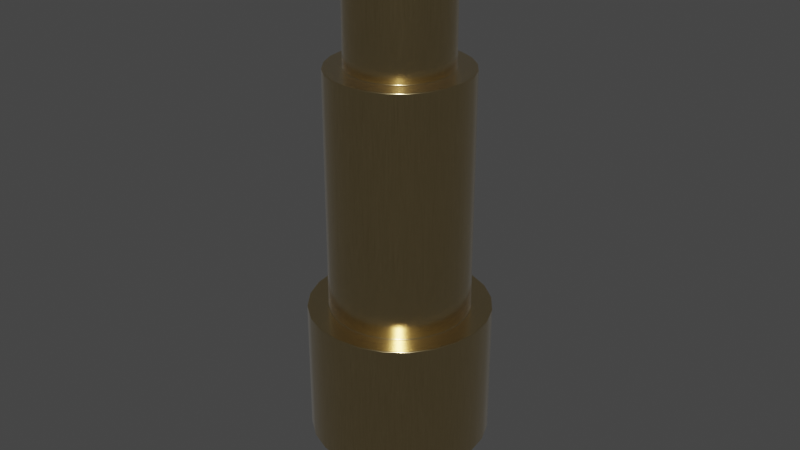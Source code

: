 # Source: PogoPinHeader_1x1_H11.2mm_Drill0.8mm.blend  (saved by Blender 4.1.23; exported with 4.5.12 LTS)
import bpy
from mathutils import Matrix  # noqa: F401  (used for matrix-valued properties, if any)

bpy.ops.wm.read_factory_settings(use_empty=True)
scene = bpy.context.scene
scene.name = 'Scene'

# ---- collections
col_collection = bpy.data.collections.new('Collection'); scene.collection.children.link(col_collection)

# ---- materials (node trees are filled in below, after node groups)
mat_metal_pins = bpy.data.materials.new('metal_pins')
mat_metal_pins.use_transparent_shadow = False
mat_metal_pins.preview_render_type = 'CUBE'
mat_metal_goldpins_1 = bpy.data.materials.new('metal_goldpins_1')
mat_metal_goldpins_1.alpha_threshold = 0.0
mat_metal_goldpins_1.use_transparent_shadow = False
mat_metal_goldpins_1.preview_render_type = 'CUBE'
mat_metal_goldpins_1.diffuse_color = (0.5, 0.4018, 0.08046, 1.0)
mat_metal_goldpins_1.specular_color = (0.01, 0.05, 0.01)
mat_metal_goldpins_1.roughness = 0.5

# ---- material node trees
mat_metal_pins.use_nodes = True; mat_metal_pins.node_tree.nodes.clear()
_N = mat_metal_pins.node_tree.nodes; _L = mat_metal_pins.node_tree.links
n0 = _N.new('ShaderNodeMapping'); n0.name = 'Mapping'; n0.location = (-1447, -91)
n0.inputs[3].default_value = (4.8, 1.2, 1.1)
n1 = _N.new('ShaderNodeBsdfPrincipled'); n1.name = 'Principled BSDF'; n1.location = (-560, 254)
n1.distribution = 'GGX'
n1.subsurface_method = 'BURLEY'
n1.inputs[1].default_value = 0.7818
n1.inputs[2].default_value = 0.2886
n1.inputs[3].default_value = 1.45
n1.inputs[13].default_value = 0.0
n1.inputs[27].default_value = (0.0, 0.0, 0.0, 1.0)
n1.inputs[28].default_value = 1.0
n2 = _N.new('ShaderNodeOutputMaterial'); n2.name = 'Material Output.002'; n2.location = (-205, 253)
n2.width = 213
n3 = _N.new('ShaderNodeTexNoise'); n3.name = 'Noise Texture.002'; n3.location = (-1228, -73)
n3.inputs[2].default_value = 0.1
n3.inputs[3].default_value = 7.0
n3.inputs[4].default_value = 0.6
n3.inputs[8].default_value = 0.4
n4 = _N.new('ShaderNodeTexCoord'); n4.name = 'Texture Coordinate'; n4.location = (-1636, -116)
n5 = _N.new('ShaderNodeMix'); n5.name = 'Mix.001'; n5.location = (-921, 45)
n5.data_type = 'RGBA'
n5.inputs[6].default_value = (0.9398, 0.9547, 1.0, 1.0)
n5.inputs[7].default_value = (0.13, 0.1259, 0.1359, 1.0)
n6 = _N.new('ShaderNodeBump'); n6.name = 'Bump.001'; n6.location = (-1001, -227)
n6.inputs[0].default_value = 0.05
n6.inputs[1].default_value = 0.01
n6.inputs[2].default_value = 1.0
_L.new(n1.outputs[0], n2.inputs[0])
_L.new(n3.outputs[0], n6.inputs[3])
_L.new(n0.outputs[0], n3.inputs[0])
_L.new(n3.outputs[0], n5.inputs[0])
_L.new(n4.outputs[3], n0.inputs[0])
_L.new(n5.outputs[2], n1.inputs[0])
_L.new(n6.outputs[0], n1.inputs[5])
n2.is_active_output = True
mat_metal_goldpins_1.use_nodes = True; mat_metal_goldpins_1.node_tree.nodes.clear()
_N = mat_metal_goldpins_1.node_tree.nodes; _L = mat_metal_goldpins_1.node_tree.links
n0 = _N.new('ShaderNodeOutputMaterial'); n0.name = 'Material Output'; n0.location = (398, 300)
n1 = _N.new('ShaderNodeBsdfPrincipled'); n1.name = 'Principled BSDF'; n1.location = (108, 300)
n1.distribution = 'GGX'
n1.subsurface_method = 'BURLEY'
n1.inputs[1].default_value = 1.0
n1.inputs[2].default_value = 0.1841
n1.inputs[3].default_value = 1.45
n1.inputs[8].default_value = 1.0
n1.inputs[10].default_value = 0.02727
n1.inputs[13].default_value = 0.475
n1.inputs[20].default_value = 0.2891
n1.inputs[24].default_value = 0.03545
n1.inputs[27].default_value = (0.0, 0.0, 0.0, 1.0)
n1.inputs[28].default_value = 1.0
n2 = _N.new('ShaderNodeMapping'); n2.name = 'Mapping'; n2.location = (-783, 233)
n2.vector_type = 'VECTOR'
n2.inputs[3].default_value = (29.8, 40.0, 1.0)
n3 = _N.new('ShaderNodeTexCoord'); n3.name = 'Texture Coordinate'; n3.location = (-1071, 295)
n4 = _N.new('ShaderNodeTexNoise'); n4.name = 'Noise Texture'; n4.location = (-553, 188)
n4.inputs[3].default_value = 13.2
n4.inputs[4].default_value = 0.8833
n4.inputs[8].default_value = 4.0
n5 = _N.new('ShaderNodeValToRGB'); n5.name = 'ColorRamp'; n5.location = (-286, 264)
while len(n5.color_ramp.elements) > 1: n5.color_ramp.elements.remove(n5.color_ramp.elements[-1])
n5.color_ramp.elements[0].position = 0.3295; n5.color_ramp.elements[0].color = (0.9756, 0.7616, 0.4151, 1.0)
_e = n5.color_ramp.elements.new(0.8); _e.color = (0.2997, 0.2211, 0.05513, 1.0)
n6 = _N.new('ShaderNodeMix'); n6.name = 'Mix'; n6.location = (-62, 180)
n6.data_type = 'RGBA'
n6.inputs[0].default_value = 0.02727
n6.inputs[7].default_value = (0.5518, 0.2626, 0.03915, 1.0)
_L.new(n1.outputs[0], n0.inputs[0])
_L.new(n2.outputs[0], n4.inputs[0])
_L.new(n3.outputs[0], n2.inputs[0])
_L.new(n4.outputs[0], n5.inputs[0])
_L.new(n5.outputs[0], n6.inputs[6])
_L.new(n6.outputs[2], n1.inputs[0])
n0.is_active_output = True

# ---- world
world_world = bpy.data.worlds.new('World'); scene.world = world_world
world_world.use_nodes = True; world_world.node_tree.nodes.clear()
_N = world_world.node_tree.nodes; _L = world_world.node_tree.links
n0 = _N.new('ShaderNodeOutputWorld'); n0.name = 'World Output'; n0.location = (300, 300)
n1 = _N.new('ShaderNodeBackground'); n1.name = 'Background'; n1.location = (10, 300)
n1.inputs[0].default_value = (0.05088, 0.05088, 0.05088, 1.0)
_L.new(n1.outputs[0], n0.inputs[0])
n0.is_active_output = True
world_world.color = (0.05088, 0.05088, 0.05088)
world_world.use_sun_shadow = False
world_world.sun_shadow_jitter_overblur = 0.0

# ---- meshes
me_shape_7_indexedfaceset = bpy.data.meshes.new('SHAPE_7_IndexedFaceSet')
me_shape_7_indexedfaceset.from_pydata([(0.3334, 0.3334, -1.6), (0.2357, 0.4083, -1.6), (-0.122, 0.4554, -1.6), (-0.2357, 0.4083, -1.6), (-0.3334, 0.3334, -1.6), (-0.4083, 0.2357, -1.6), (-0.4554, 0.122, -1.6), (-0.4715, 0.0, -1.6), (-0.4554, -0.122, -1.6), (-0.4083, -0.2357, -1.6), (-0.2357, -0.4083, -1.6), (-0.122, -0.4554, -1.6), (0.0, -0.4715, -1.6), (0.122, -0.4554, -1.6), (0.3334, -0.3334, -1.6), (0.4083, -0.2357, -1.6), (-1.142e-09, -1.953, -5.677e-08), (0.5055, -1.887, -5.677e-08), (1.887, -0.5055, -5.677e-08), (1.953, -3.998e-09, -5.677e-08), (-1.887, 0.5055, 3.0), (0.5055, 1.887, 3.0), (-1.381, 1.381, 3.0), (-1.692, 0.9766, 3.0), (1.692, -0.9766, 3.0), (1.381, -1.381, 3.0), (1.887, 0.5055, -5.677e-08), (1.692, 0.9766, -5.677e-08), (1.381, 1.381, -5.677e-08), (0.9766, 1.692, -5.677e-08), (-1.142e-09, 1.953, -5.677e-08), (-0.5055, 1.887, -5.677e-08), (-0.9766, 1.692, -5.677e-08), (-1.887, 0.5055, -5.677e-08), (0.9766, -1.692, 3.0), (-0.5055, -1.887, 3.0), (-0.9766, -1.692, 3.0), (-1.887, -0.5055, -5.677e-08), (-1.692, -0.9766, -5.677e-08), (-1.381, -1.381, -5.677e-08), (-0.9766, -1.692, -5.677e-08), (-0.5055, -1.887, -5.677e-08), (0.9766, -1.692, -5.677e-08), (1.381, -1.381, -5.677e-08), (1.692, -0.9766, -5.677e-08), (0.5055, 1.887, -5.677e-08), (-1.381, 1.381, -5.677e-08), (-1.692, 0.9766, -5.677e-08), (-1.381, -1.381, 3.0), (-1.692, -0.9766, 3.0), (-1.887, -0.5055, 3.0), (-1.953, -3.998e-09, 3.0), (-0.9766, 1.692, 3.0), (-0.5055, 1.887, 3.0), (-1.142e-09, 1.953, 3.0), (0.9766, 1.692, 3.0), (1.381, 1.381, 3.0), (1.692, 0.9766, 3.0), (1.887, 0.5055, 3.0), (1.953, -3.998e-09, 3.0), (1.887, -0.5055, 3.0), (0.5055, -1.887, 3.0), (-1.142e-09, -1.953, 3.0), (0.4554, 0.122, -9.462e-09), (0.3334, 0.3334, -9.462e-09), (0.0, 0.4715, -9.462e-09), (-0.4715, 0.0, -9.462e-09), (-0.4554, -0.122, -9.462e-09), (-0.3334, -0.3334, -9.462e-09), (0.0, -0.4715, -9.462e-09), (0.122, -0.4554, -9.462e-09), (0.2357, -0.4083, -9.462e-09), (0.3334, -0.3334, -9.462e-09), (0.4083, -0.2357, -9.462e-09), (0.4554, -0.122, -9.462e-09), (0.4554, 0.122, -1.6), (0.4083, 0.2357, -1.6), (0.122, 0.4554, -1.6), (0.0, 0.4715, -1.6), (-0.3334, -0.3334, -1.6), (0.2357, -0.4083, -1.6), (0.4554, -0.122, -1.6), (0.4715, 0.0, -1.6), (0.4715, 0.0, -9.462e-09), (0.4083, 0.2357, -9.462e-09), (0.2357, 0.4083, -9.462e-09), (0.122, 0.4554, -9.462e-09), (-0.122, 0.4554, -9.462e-09), (-0.2357, 0.4083, -9.462e-09), (-0.3334, 0.3334, -9.462e-09), (-0.4083, 0.2357, -9.462e-09), (-0.4554, 0.122, -9.462e-09), (-0.4083, -0.2357, -9.462e-09), (-0.2357, -0.4083, -9.462e-09), (-0.122, -0.4554, -9.462e-09), (-0.752, -1.302, 3.0), (1.063, 1.063, 3.0), (-1.302, 0.752, 3.0), (-1.453, 0.3893, 3.0), (-0.752, 1.302, 3.0), (-1.063, 1.063, 3.0), (-1.063, -1.063, 3.0), (0.3893, 1.453, 3.0), (-2.593e-09, 1.504, 3.0), (1.504, 3.484e-10, 3.0), (0.752, 1.302, 3.0), (-0.3893, 1.453, 3.0), (-0.3893, -1.453, 3.0), (-2.593e-09, -1.504, 3.0), (1.453, 0.3893, 3.0), (-1.504, 3.484e-10, 3.0), (-1.453, -0.3893, 3.0), (0.752, -1.302, 3.0), (1.063, -1.063, 3.0), (1.302, -0.752, 3.0), (1.453, -0.3893, 3.0), (-1.302, -0.752, 3.0), (1.302, 0.752, 3.0), (0.3893, -1.453, 3.0), (1.063, 1.063, 8.2), (0.3893, 1.453, 8.2), (-0.752, 1.302, 8.2), (-1.063, 1.063, 8.2), (1.453, 0.3893, 8.2), (-0.3893, 1.453, 8.2), (0.752, -1.302, 8.2), (1.504, 3.484e-10, 8.2), (0.752, 1.302, 8.2), (-0.3893, -1.453, 8.2), (-2.593e-09, -1.504, 8.2), (-1.063, -1.063, 8.2), (-0.752, -1.302, 8.2), (-1.302, 0.752, 8.2), (-1.453, 0.3893, 8.2), (1.302, -0.752, 8.2), (1.063, -1.063, 8.2), (-1.504, 3.484e-10, 8.2), (-1.453, -0.3893, 8.2), (-2.593e-09, 1.504, 8.2), (1.453, -0.3893, 8.2), (-1.302, -0.752, 8.2), (1.302, 0.752, 8.2), (0.3893, -1.453, 8.2), (0.7795, 0.7795, 8.2), (0.2853, 1.065, 8.2), (-0.5512, 0.9547, 8.2), (-0.7795, 0.7795, 8.2), (1.065, 0.2853, 8.2), (-0.2853, 1.065, 8.2), (0.5512, -0.9547, 8.2), (1.102, 6.886e-09, 8.2), (0.5512, 0.9547, 8.2), (-0.2853, -1.065, 8.2), (-1.901e-09, -1.102, 8.2), (-0.7795, -0.7795, 8.2), (-0.5512, -0.9547, 8.2), (-0.9547, 0.5512, 8.2), (-1.065, 0.2853, 8.2), (0.9547, -0.5512, 8.2), (0.7795, -0.7795, 8.2), (-1.102, 6.886e-09, 8.2), (-1.065, -0.2853, 8.2), (-1.901e-09, 1.102, 8.2), (1.065, -0.2853, 8.2), (-0.9547, -0.5512, 8.2), (0.9547, 0.5512, 8.2), (0.2853, -1.065, 8.2), (0.7795, 0.7795, 10.2), (1.102, 6.886e-09, 10.2), (0.5512, 0.9547, 10.2), (-0.2853, -1.065, 10.2), (-1.901e-09, -1.102, 10.2), (-0.7795, -0.7795, 10.2), (-0.5512, -0.9547, 10.2), (-0.9547, 0.5512, 10.2), (-1.065, 0.2853, 10.2), (0.7795, -0.7795, 10.2), (-1.102, 6.886e-09, 10.2), (-0.9547, -0.5512, 10.2), (0.3427, -0.3427, 11.2), (-0.5512, 0.9547, 10.2), (-0.7795, 0.7795, 10.2), (-0.2853, 1.065, 10.2), (-0.1254, 0.4681, 11.2), (0.5512, -0.9547, 10.2), (0.2423, -0.4197, 11.2), (0.4846, 3.252e-09, 11.2), (0.2853, 1.065, 10.2), (-0.1254, -0.4681, 11.2), (-0.4197, -0.2423, 11.2), (-0.3427, -0.3427, 11.2), (-1.901e-09, 1.102, 10.2), (-3.128e-09, 0.4846, 11.2), (0.1254, 0.4681, 11.2), (-0.3427, 0.3427, 11.2), (-0.4197, 0.2423, 11.2), (0.4197, -0.2423, 11.2), (0.9547, -0.5512, 10.2), (-1.065, -0.2853, 10.2), (1.065, -0.2853, 10.2), (0.4681, -0.1254, 11.2), (1.065, 0.2853, 10.2), (0.2423, 0.4197, 11.2), (0.4681, 0.1254, 11.2), (-3.128e-09, -0.4846, 11.2), (0.2853, -1.065, 10.2), (0.1254, -0.4681, 11.2), (0.4197, 0.2423, 11.2), (0.9547, 0.5512, 10.2), (0.3427, 0.3427, 11.2), (-0.4846, 3.252e-09, 11.2), (-0.4681, -0.1254, 11.2), (-0.2423, 0.4197, 11.2), (-0.2423, -0.4197, 11.2), (-0.4681, 0.1254, 11.2), (0.7608, -0.7608, 10.53), (-0.2785, 1.039, 10.53), (0.538, -0.9318, 10.53), (1.076, 4.856e-09, 10.53), (-0.2785, -1.039, 10.53), (-0.9318, -0.538, 10.53), (-0.7608, -0.7608, 10.53), (-1.915e-09, 1.076, 10.53), (0.2785, 1.039, 10.53), (-0.7608, 0.7608, 10.53), (-0.9318, 0.538, 10.53), (0.9318, -0.538, 10.53), (1.039, -0.2785, 10.53), (0.538, 0.9318, 10.53), (1.039, 0.2785, 10.53), (-1.915e-09, -1.076, 10.53), (0.2785, -1.039, 10.53), (0.9318, 0.538, 10.53), (0.7608, 0.7608, 10.53), (-1.076, 4.856e-09, 10.53), (-1.039, -0.2785, 10.53), (-0.538, 0.9318, 10.53), (-0.538, -0.9318, 10.53), (-1.039, 0.2785, 10.53), (-0.2509, 0.9363, 10.84), (0.4847, -0.8395, 10.84), (-0.6854, -0.6854, 10.84), (-2.398e-09, 0.9694, 10.84), (0.2509, 0.9363, 10.84), (-0.8395, 0.4847, 10.84), (0.9363, -0.2509, 10.84), (0.4847, 0.8395, 10.84), (0.2509, -0.9363, 10.84), (0.6854, 0.6854, 10.84), (-0.9363, -0.2509, 10.84), (-0.4847, -0.8395, 10.84), (0.6854, -0.6854, 10.84), (0.9694, 3.355e-09, 10.84), (-0.2509, -0.9363, 10.84), (-0.8395, -0.4847, 10.84), (-0.6854, 0.6854, 10.84), (0.8395, -0.4847, 10.84), (0.9363, 0.2509, 10.84), (-2.398e-09, -0.9694, 10.84), (0.8395, 0.4847, 10.84), (-0.9694, 3.355e-09, 10.84), (-0.4847, 0.8395, 10.84), (-0.9363, 0.2509, 10.84), (-0.218, 0.8135, 11.02), (0.4211, -0.7294, 11.02), (-0.5956, -0.5956, 11.02), (-2.543e-09, 0.8422, 11.02), (0.218, 0.8135, 11.02), (-0.7294, 0.4211, 11.02), (0.8135, -0.218, 11.02), (0.4211, 0.7294, 11.02), (0.218, -0.8135, 11.02), (0.5956, 0.5956, 11.02), (-0.8135, -0.218, 11.02), (-0.4211, -0.7294, 11.02), (0.5956, -0.5956, 11.02), (0.8422, 3.899e-09, 11.02), (-0.218, -0.8135, 11.02), (-0.7294, -0.4211, 11.02), (-0.5956, 0.5956, 11.02), (0.7294, -0.4211, 11.02), (0.8135, 0.218, 11.02), (-2.543e-09, -0.8422, 11.02), (0.7294, 0.4211, 11.02), (-0.8422, 3.899e-09, 11.02), (-0.4211, 0.7294, 11.02), (-0.8135, 0.218, 11.02), (-0.1906, 0.7114, 11.11), (0.3683, -0.6378, 11.11), (-0.5208, -0.5208, 11.11), (-2.645e-09, 0.7365, 11.11), (0.1906, 0.7114, 11.11), (-0.6378, 0.3683, 11.11), (0.7114, -0.1906, 11.11), (0.3683, 0.6378, 11.11), (0.1906, -0.7114, 11.11), (0.5208, 0.5208, 11.11), (-0.7114, -0.1906, 11.11), (-0.3683, -0.6378, 11.11), (0.5208, -0.5208, 11.11), (0.7365, 3.845e-09, 11.11), (-0.1906, -0.7114, 11.11), (-0.6378, -0.3683, 11.11), (-0.5208, 0.5208, 11.11), (0.6378, -0.3683, 11.11), (0.7114, 0.1906, 11.11), (-2.645e-09, -0.7365, 11.11), (0.6378, 0.3683, 11.11), (-0.7365, 3.845e-09, 11.11), (-0.3683, 0.6378, 11.11), (-0.7114, 0.1906, 11.11), (0.1173, 0.1173, 11.21), (0.04295, 0.1603, 11.21), (-0.08298, 0.1437, 11.21), (-0.1173, 0.1173, 11.21), (0.1603, 0.04295, 11.21), (-0.04295, 0.1603, 11.21), (0.08298, -0.1437, 11.21), (0.166, 6.829e-09, 11.21), (0.08298, 0.1437, 11.21), (-0.04295, -0.1603, 11.21), (1.535e-10, -0.166, 11.21), (-0.1173, -0.1173, 11.21), (-0.08298, -0.1437, 11.21), (-0.1437, 0.08298, 11.21), (-0.1603, 0.04295, 11.21), (0.1437, -0.08298, 11.21), (0.1173, -0.1173, 11.21), (-0.166, 6.829e-09, 11.21), (-0.1603, -0.04295, 11.21), (1.535e-10, 0.166, 11.21), (0.1603, -0.04295, 11.21), (-0.1437, -0.08298, 11.21), (0.1437, 0.08298, 11.21), (0.04295, -0.1603, 11.21), (-1.953, -3.998e-09, -5.677e-08)], [], [(14, 80, 13), (75, 81, 15), (75, 82, 81), (1, 78, 77), (0, 76, 75), (0, 2, 78), (0, 3, 2), (0, 4, 3), (0, 5, 4), (0, 6, 5), (0, 7, 6), (0, 8, 7), (0, 9, 8), (0, 79, 9), (0, 10, 79), (0, 11, 10), (0, 12, 11), (0, 13, 12), (0, 15, 14), (0, 75, 15), (0, 14, 13), (0, 78, 1), (22, 23, 97, 100), (33, 335, 51, 20), (96, 105, 127, 119), (335, 37, 50, 51), (116, 101, 130, 140), (104, 109, 123, 126), (100, 97, 132, 122), (37, 38, 49, 50), (114, 115, 139, 134), (30, 31, 53, 54), (28, 29, 55, 56), (109, 117, 141, 123), (102, 103, 138, 120), (105, 102, 120, 127), (108, 118, 142, 129), (117, 96, 119, 141), (23, 20, 98, 97), (95, 107, 128, 131), (115, 104, 126, 139), (106, 99, 121, 124), (31, 32, 52, 53), (38, 39, 48, 49), (18, 19, 59, 60), (41, 16, 62, 35), (47, 33, 20, 23), (48, 36, 95, 101), (51, 50, 111, 110), (25, 24, 114, 113), (56, 55, 105, 96), (59, 58, 109, 104), (62, 61, 118, 108), (50, 49, 116, 111), (40, 41, 35, 36), (55, 21, 102, 105), (29, 45, 21, 55), (44, 18, 60, 24), (60, 59, 104, 115), (49, 48, 101, 116), (35, 62, 108, 107), (20, 51, 110, 98), (24, 60, 115, 114), (21, 54, 103, 102), (16, 17, 61, 62), (61, 34, 112, 118), (42, 43, 25, 34), (32, 46, 22, 52), (58, 57, 117, 109), (36, 35, 107, 95), (42, 17, 16), (47, 37, 335), (47, 38, 37), (47, 39, 38), (47, 335, 33), (19, 41, 40), (19, 16, 41), (19, 43, 42), (19, 44, 43), (19, 18, 44), (19, 42, 16), (45, 31, 30), (28, 40, 39), (28, 26, 19), (28, 27, 26), (28, 45, 29), (28, 32, 31), (28, 46, 32), (28, 47, 46), (28, 39, 47), (28, 19, 40), (28, 31, 45), (98, 110, 136, 133), (43, 44, 24, 25), (46, 47, 23, 22), (101, 95, 131, 130), (26, 27, 57, 58), (112, 113, 135, 125), (107, 108, 129, 128), (113, 114, 134, 135), (99, 100, 122, 121), (27, 28, 56, 57), (103, 106, 124, 138), (17, 42, 34, 61), (54, 53, 106, 103), (57, 56, 96, 117), (45, 30, 54, 21), (34, 25, 113, 112), (39, 40, 36, 48), (52, 22, 100, 99), (53, 52, 99, 106), (118, 112, 125, 142), (110, 111, 137, 136), (19, 26, 58, 59), (63, 83, 82), (63, 82, 75), (84, 75, 76), (84, 63, 75), (64, 76, 0), (64, 84, 76), (85, 0, 1), (85, 64, 0), (86, 1, 77), (86, 77, 78), (86, 85, 1), (65, 86, 78), (87, 78, 2), (87, 65, 78), (88, 2, 3), (88, 87, 2), (89, 3, 4), (89, 88, 3), (90, 4, 5), (90, 89, 4), (91, 5, 6), (91, 6, 7), (91, 90, 5), (66, 91, 7), (66, 7, 8), (67, 66, 8), (92, 67, 8), (92, 8, 9), (68, 92, 9), (68, 9, 79), (93, 68, 79), (93, 79, 10), (93, 10, 11), (94, 93, 11), (94, 11, 12), (69, 94, 12), (70, 69, 12), (70, 12, 13), (71, 70, 13), (71, 13, 80), (72, 71, 80), (72, 80, 14), (73, 72, 14), (73, 14, 15), (74, 73, 15), (74, 15, 81), (83, 81, 82), (83, 74, 81), (72, 70, 71), (63, 73, 74), (63, 74, 83), (85, 86, 65), (64, 63, 84), (64, 65, 87), (64, 87, 88), (64, 88, 89), (64, 89, 90), (64, 90, 91), (64, 91, 66), (64, 66, 67), (64, 67, 92), (64, 92, 68), (64, 68, 93), (64, 93, 94), (64, 94, 69), (64, 69, 70), (64, 72, 73), (64, 73, 63), (64, 70, 72), (64, 85, 65), (133, 136, 160, 157), (131, 128, 152, 155), (130, 131, 155, 154), (121, 122, 146, 145), (125, 135, 159, 149), (135, 134, 158, 159), (138, 124, 148, 162), (142, 125, 149, 166), (137, 140, 164, 161), (126, 123, 147, 150), (128, 129, 153, 152), (140, 130, 154, 164), (120, 138, 162, 144), (127, 120, 144, 151), (122, 132, 156, 146), (134, 139, 163, 158), (119, 127, 151, 143), (123, 141, 165, 147), (129, 142, 166, 153), (141, 119, 143, 165), (136, 137, 161, 160), (139, 126, 150, 163), (97, 98, 133, 132), (111, 116, 140, 137), (152, 153, 171, 170), (164, 154, 172, 178), (144, 162, 191, 187), (151, 144, 187, 169), (146, 156, 174, 181), (158, 163, 199, 197), (143, 151, 169, 167), (147, 165, 208, 201), (153, 166, 205, 171), (165, 143, 167, 208), (160, 161, 198, 177), (163, 150, 168, 199), (156, 157, 175, 174), (148, 145, 180, 182), (157, 160, 177, 175), (155, 152, 170, 173), (154, 155, 173, 172), (145, 146, 181, 180), (149, 159, 176, 184), (159, 158, 197, 176), (162, 148, 182, 191), (166, 149, 184, 205), (124, 121, 145, 148), (132, 133, 157, 156), (150, 147, 201, 168), (161, 164, 178, 198), (287, 309, 212, 183), (310, 308, 210, 214), (298, 301, 188, 213), (289, 298, 213, 190), (309, 303, 194, 212), (288, 299, 179, 185), (299, 304, 196, 179), (290, 287, 183, 192), (295, 288, 185, 206), (297, 302, 189, 211), (300, 305, 203, 186), (301, 306, 204, 188), (302, 289, 190, 189), (291, 290, 192, 193), (294, 291, 193, 202), (303, 292, 195, 194), (304, 293, 200, 196), (296, 294, 202, 209), (305, 307, 207, 203), (306, 295, 206, 204), (307, 296, 209, 207), (308, 297, 211, 210), (202, 193, 312, 319), (194, 195, 324, 314), (196, 200, 331, 326), (209, 202, 319, 311), (203, 207, 333, 315), (204, 206, 334, 321), (207, 209, 311, 333), (210, 211, 329, 328), (200, 186, 318, 331), (195, 214, 325, 324), (183, 212, 313, 316), (214, 210, 328, 325), (213, 188, 320, 323), (190, 213, 323, 322), (212, 194, 314, 313), (185, 179, 327, 317), (179, 196, 326, 327), (192, 183, 316, 330), (206, 185, 317, 334), (211, 189, 332, 329), (186, 203, 315, 318), (188, 204, 321, 320), (292, 310, 214, 195), (293, 300, 186, 200), (199, 168, 218, 227), (174, 175, 238, 225), (177, 198, 235, 234), (208, 167, 233, 232), (171, 205, 231, 230), (201, 208, 232, 229), (167, 169, 228, 233), (197, 199, 227, 226), (181, 174, 225, 224), (169, 187, 223, 228), (187, 191, 222, 223), (178, 172, 221, 220), (170, 171, 230, 219), (168, 201, 229, 218), (198, 178, 220, 235), (205, 184, 217, 231), (191, 182, 216, 222), (176, 197, 226, 215), (184, 176, 215, 217), (180, 181, 224, 236), (172, 173, 237, 221), (173, 170, 219, 237), (175, 177, 234, 238), (182, 180, 236, 216), (227, 218, 252, 245), (225, 238, 262, 244), (234, 235, 249, 260), (232, 233, 248, 259), (230, 231, 247, 258), (229, 232, 259, 257), (233, 228, 246, 248), (226, 227, 245, 256), (224, 225, 244, 255), (228, 223, 243, 246), (223, 222, 242, 243), (220, 221, 241, 254), (219, 230, 258, 253), (218, 229, 257, 252), (235, 220, 254, 249), (231, 217, 240, 247), (222, 216, 239, 242), (215, 226, 256, 251), (217, 215, 251, 240), (236, 224, 255, 261), (221, 237, 250, 241), (237, 219, 253, 250), (238, 234, 260, 262), (216, 236, 261, 239), (245, 252, 276, 269), (244, 262, 286, 268), (260, 249, 273, 284), (259, 248, 272, 283), (258, 247, 271, 282), (257, 259, 283, 281), (248, 246, 270, 272), (256, 245, 269, 280), (255, 244, 268, 279), (246, 243, 267, 270), (243, 242, 266, 267), (254, 241, 265, 278), (253, 258, 282, 277), (252, 257, 281, 276), (249, 254, 278, 273), (247, 240, 264, 271), (242, 239, 263, 266), (251, 256, 280, 275), (240, 251, 275, 264), (261, 255, 279, 285), (241, 250, 274, 265), (250, 253, 277, 274), (262, 260, 284, 286), (239, 261, 285, 263), (269, 276, 300, 293), (268, 286, 310, 292), (284, 273, 297, 308), (283, 272, 296, 307), (282, 271, 295, 306), (281, 283, 307, 305), (272, 270, 294, 296), (280, 269, 293, 304), (279, 268, 292, 303), (270, 267, 291, 294), (267, 266, 290, 291), (278, 265, 289, 302), (277, 282, 306, 301), (276, 281, 305, 300), (273, 278, 302, 297), (271, 264, 288, 295), (266, 263, 287, 290), (275, 280, 304, 299), (264, 275, 299, 288), (285, 279, 303, 309), (265, 274, 298, 289), (274, 277, 301, 298), (286, 284, 308, 310), (263, 285, 309, 287), (311, 324, 322), (324, 329, 332), (317, 321, 334), (324, 328, 329), (311, 322, 323), (318, 326, 331), (312, 330, 316), (318, 323, 320), (311, 323, 318), (318, 327, 326), (311, 318, 315), (311, 313, 314), (311, 315, 333), (318, 320, 321), (311, 319, 312), (311, 314, 324), (311, 316, 313), (324, 325, 328), (318, 317, 327), (324, 332, 322), (311, 312, 316), (318, 321, 317), (193, 192, 330, 312), (189, 190, 322, 332)])
me_shape_7_indexedfaceset.polygons.foreach_set('use_smooth', [True] * 400)
me_shape_7_indexedfaceset.polygons.foreach_set('material_index', [0, 0, 0, 0, 0, 0, 0, 0, 0, 0, 0, 0, 0, 0, 0, 0, 0, 0, 0, 0, 0, 0, 1, 1, 1, 1, 1, 1, 1, 1, 1, 1, 1, 1, 1, 1, 1, 1, 1, 1, 1, 1, 1, 1, 1, 1, 1, 1, 1, 1, 1, 1, 1, 1, 1, 1, 1, 1, 1, 1, 1, 1, 1, 1, 1, 1, 1, 1, 1, 1, 1, 1, 1, 1, 1, 1, 1, 1, 1, 1, 1, 1, 1, 1, 1, 1, 1, 1, 1, 1, 1, 1, 1, 1, 1, 1, 1, 1, 1, 1, 1, 1, 1, 1, 1, 1, 1, 1, 1, 1, 1, 1, 1, 1, 0, 0, 0, 0, 0, 0, 0, 0, 0, 0, 0, 0, 0, 0, 0, 0, 0, 0, 0, 0, 0, 0, 0, 0, 0, 0, 0, 0, 0, 0, 0, 0, 0, 0, 0, 0, 0, 0, 0, 0, 0, 0, 0, 0, 0, 0, 0, 0, 0, 0, 0, 0, 0, 0, 0, 0, 0, 0, 0, 0, 0, 0, 0, 0, 0, 0, 0, 0, 0, 0, 1, 1, 1, 1, 1, 1, 1, 1, 1, 1, 1, 1, 1, 1, 1, 1, 1, 1, 1, 1, 1, 1, 1, 1, 1, 1, 1, 1, 1, 1, 1, 1, 1, 1, 1, 1, 1, 1, 1, 1, 1, 1, 1, 1, 1, 1, 1, 1, 1, 1, 1, 1, 1, 1, 1, 1, 1, 1, 1, 1, 1, 1, 1, 1, 1, 1, 1, 1, 1, 1, 1, 1, 1, 1, 1, 1, 1, 1, 1, 1, 1, 1, 1, 1, 1, 1, 1, 1, 1, 1, 1, 1, 1, 1, 1, 1, 1, 1, 1, 1, 1, 1, 1, 1, 1, 1, 1, 1, 1, 1, 1, 1, 1, 1, 1, 1, 1, 1, 1, 1, 1, 1, 1, 1, 1, 1, 1, 1, 1, 1, 1, 1, 1, 1, 1, 1, 1, 1, 1, 1, 1, 1, 1, 1, 1, 1, 1, 1, 1, 1, 1, 1, 1, 1, 1, 1, 1, 1, 1, 1, 1, 1, 1, 1, 1, 1, 1, 1, 1, 1, 1, 1, 1, 1, 1, 1, 1, 1, 1, 1, 1, 1, 1, 1, 1, 1, 1, 1, 1, 1, 1, 1, 1, 1, 1, 1, 1, 1, 1, 1, 1, 1, 1, 1, 1, 1, 1, 1, 1, 1, 1, 1, 1, 1, 1, 1])
_k = set([(0, 1), (0, 76), (1, 77), (2, 3), (2, 78), (3, 4), (4, 5), (5, 6), (6, 7), (7, 8), (8, 9), (9, 79), (10, 11), (10, 79), (11, 12), (12, 13), (13, 80), (14, 15), (14, 80), (15, 81), (16, 17), (16, 41), (17, 42), (18, 19), (18, 44), (19, 26), (20, 23), (20, 51), (21, 54), (21, 55), (22, 23), (22, 52), (24, 25), (24, 60), (25, 34), (26, 27), (27, 28), (28, 29), (29, 45), (30, 31), (30, 45), (31, 32), (32, 46), (33, 47), (33, 335), (34, 61), (35, 36), (35, 62), (36, 48), (37, 38), (37, 335), (38, 39), (39, 40), (40, 41), (42, 43), (43, 44), (46, 47), (48, 49), (49, 50), (50, 51), (52, 53), (53, 54), (55, 56), (56, 57), (57, 58), (58, 59), (59, 60), (61, 62), (63, 83), (63, 84), (64, 84), (64, 85), (65, 86), (65, 87), (66, 67), (66, 91), (67, 92), (68, 92), (68, 93), (69, 70), (69, 94), (70, 71), (71, 72), (72, 73), (73, 74), (74, 83), (75, 76), (75, 82), (77, 78), (81, 82), (85, 86), (87, 88), (88, 89), (89, 90), (90, 91), (93, 94), (95, 101), (95, 107), (96, 105), (96, 117), (97, 98), (97, 100), (98, 110), (99, 100), (99, 106), (101, 116), (102, 103), (102, 105), (103, 106), (104, 109), (104, 115), (107, 108), (108, 118), (109, 117), (110, 111), (111, 116), (112, 113), (112, 118), (113, 114), (114, 115), (119, 127), (119, 141), (120, 127), (120, 138), (121, 122), (121, 124), (122, 132), (123, 126), (123, 141), (124, 138), (125, 135), (125, 142), (126, 139), (128, 129), (128, 131), (129, 142), (130, 131), (130, 140), (132, 133), (133, 136), (134, 135), (134, 139), (136, 137), (137, 140), (143, 151), (143, 165), (144, 151), (144, 162), (145, 146), (145, 148), (146, 156), (147, 150), (147, 165), (148, 162), (149, 159), (149, 166), (150, 163), (152, 153), (152, 155), (153, 166), (154, 155), (154, 164), (156, 157), (157, 160), (158, 159), (158, 163), (160, 161), (161, 164)])
me_shape_7_indexedfaceset.attributes.new('sharp_edge', 'BOOLEAN', 'EDGE').data.foreach_set('value', [ (min(e.vertices), max(e.vertices)) in _k for e in me_shape_7_indexedfaceset.edges])
_uv = me_shape_7_indexedfaceset.uv_layers.new(name='UVMap')
_uv.uv.foreach_set('vector', [0.5244, 0.4727, 0.5168, 0.4669, 0.508, 0.4632, 0.534, 0.5083, 0.534, 0.4892, 0.5303, 0.4803, 0.534, 0.5083, 0.5352, 0.4987, 0.534, 0.4892, 0.5168, 0.5306, 0.4984, 0.5355, 0.508, 0.5343, 0.5244, 0.5247, 0.5303, 0.5171, 0.534, 0.5083, 0.5244, 0.5247, 0.4889, 0.5343, 0.4984, 0.5355, 0.5244, 0.5247, 0.48, 0.5306, 0.4889, 0.5343, 0.5244, 0.5247, 0.4724, 0.5247, 0.48, 0.5306, 0.5244, 0.5247, 0.4666, 0.5171, 0.4724, 0.5247, 0.5244, 0.5247, 0.4629, 0.5083, 0.4666, 0.5171, 0.5244, 0.5247, 0.4616, 0.4987, 0.4629, 0.5083, 0.5244, 0.5247, 0.4629, 0.4892, 0.4616, 0.4987, 0.5244, 0.5247, 0.4666, 0.4803, 0.4629, 0.4892, 0.5244, 0.5247, 0.4724, 0.4727, 0.4666, 0.4803, 0.5244, 0.5247, 0.48, 0.4669, 0.4724, 0.4727, 0.5244, 0.5247, 0.4889, 0.4632, 0.48, 0.4669, 0.5244, 0.5247, 0.4984, 0.4619, 0.4889, 0.4632, 0.5244, 0.5247, 0.508, 0.4632, 0.4984, 0.4619, 0.5244, 0.5247, 0.5303, 0.4803, 0.5244, 0.4727, 0.5244, 0.5247, 0.534, 0.5083, 0.5303, 0.4803, 0.5244, 0.5247, 0.5244, 0.4727, 0.508, 0.4632, 0.5244, 0.5247, 0.4984, 0.5355, 0.5168, 0.5306, 0.3906, 0.6065, 0.3664, 0.575, 0.3968, 0.5574, 0.4154, 0.5817, 0.5382, 0.0312, 0.4987, 0.0312, 0.4987, 0.2653, 0.5382, 0.2653, 0.5814, 0.2653, 0.5571, 0.2653, 0.5571, 0.6712, 0.5814, 0.6712, 0.4987, 0.0312, 0.4593, 0.0312, 0.4593, 0.2653, 0.4987, 0.2653, 0.44, 0.2653, 0.4157, 0.2653, 0.4157, 0.6712, 0.44, 0.6712, 0.4987, 0.2653, 0.5291, 0.2653, 0.5291, 0.6712, 0.4987, 0.6712, 0.5817, 0.2653, 0.5574, 0.2653, 0.5574, 0.6712, 0.5817, 0.6712, 0.4593, 0.0312, 0.4225, 0.0312, 0.4225, 0.2653, 0.4593, 0.2653, 0.44, 0.2653, 0.4683, 0.2653, 0.4683, 0.6712, 0.44, 0.6712, 0.4984, 0.0312, 0.459, 0.0312, 0.459, 0.2653, 0.4984, 0.2653, 0.6062, 0.0312, 0.5747, 0.0312, 0.5747, 0.2653, 0.6062, 0.2653, 0.5291, 0.2653, 0.5574, 0.2653, 0.5574, 0.6712, 0.5291, 0.6712, 0.5288, 0.2653, 0.4984, 0.2653, 0.4984, 0.6712, 0.5288, 0.6712, 0.5571, 0.2653, 0.5288, 0.2653, 0.5288, 0.6712, 0.5571, 0.6712, 0.4984, 0.2653, 0.5288, 0.2653, 0.5288, 0.6712, 0.4984, 0.6712, 0.5574, 0.2653, 0.5817, 0.2653, 0.5817, 0.6712, 0.5574, 0.6712, 0.3664, 0.575, 0.3512, 0.5382, 0.385, 0.5291, 0.3968, 0.5574, 0.4397, 0.2653, 0.468, 0.2653, 0.468, 0.6712, 0.4397, 0.6712, 0.4683, 0.2653, 0.4987, 0.2653, 0.4987, 0.6712, 0.4683, 0.6712, 0.468, 0.2653, 0.4397, 0.2653, 0.4397, 0.6712, 0.468, 0.6712, 0.459, 0.0312, 0.4222, 0.0312, 0.4222, 0.2653, 0.459, 0.2653, 0.4225, 0.0312, 0.3909, 0.0312, 0.3909, 0.2653, 0.4225, 0.2653, 0.4593, 0.0312, 0.4987, 0.0312, 0.4987, 0.2653, 0.4593, 0.2653, 0.459, 0.0312, 0.4984, 0.0312, 0.4984, 0.2653, 0.459, 0.2653, 0.575, 0.0312, 0.5382, 0.0312, 0.5382, 0.2653, 0.575, 0.2653, 0.3906, 0.3909, 0.4222, 0.3667, 0.4397, 0.3971, 0.4154, 0.4157, 0.346, 0.4987, 0.3512, 0.4593, 0.385, 0.4683, 0.381, 0.4987, 0.6062, 0.3909, 0.6305, 0.4225, 0.6001, 0.44, 0.5814, 0.4157, 0.6062, 0.6065, 0.5747, 0.6308, 0.5571, 0.6004, 0.5814, 0.5817, 0.6509, 0.4987, 0.6457, 0.5382, 0.6118, 0.5291, 0.6158, 0.4987, 0.4984, 0.3463, 0.5379, 0.3515, 0.5288, 0.3853, 0.4984, 0.3813, 0.3512, 0.4593, 0.3664, 0.4225, 0.3968, 0.44, 0.385, 0.4683, 0.4222, 0.0312, 0.459, 0.0312, 0.459, 0.2653, 0.4222, 0.2653, 0.5747, 0.6308, 0.5379, 0.646, 0.5288, 0.6121, 0.5571, 0.6004, 0.5747, 0.0312, 0.5379, 0.0312, 0.5379, 0.2653, 0.5747, 0.2653, 0.4225, 0.0312, 0.4593, 0.0312, 0.4593, 0.2653, 0.4225, 0.2653, 0.6457, 0.4593, 0.6509, 0.4987, 0.6158, 0.4987, 0.6118, 0.4683, 0.3664, 0.4225, 0.3906, 0.3909, 0.4154, 0.4157, 0.3968, 0.44, 0.459, 0.3515, 0.4984, 0.3463, 0.4984, 0.3813, 0.468, 0.3853, 0.3512, 0.5382, 0.346, 0.4987, 0.381, 0.4987, 0.385, 0.5291, 0.6305, 0.4225, 0.6457, 0.4593, 0.6118, 0.4683, 0.6001, 0.44, 0.5379, 0.646, 0.4984, 0.6512, 0.4984, 0.6161, 0.5288, 0.6121, 0.4984, 0.0312, 0.5379, 0.0312, 0.5379, 0.2653, 0.4984, 0.2653, 0.5379, 0.3515, 0.5747, 0.3667, 0.5571, 0.3971, 0.5288, 0.3853, 0.5747, 0.0312, 0.6062, 0.0312, 0.6062, 0.2653, 0.5747, 0.2653, 0.4222, 0.0312, 0.3906, 0.0312, 0.3906, 0.2653, 0.4222, 0.2653, 0.6457, 0.5382, 0.6305, 0.575, 0.6001, 0.5574, 0.6118, 0.5291, 0.4222, 0.3667, 0.459, 0.3515, 0.468, 0.3853, 0.4397, 0.3971, 0.5747, 0.3667, 0.5379, 0.3515, 0.4984, 0.3463, 0.3664, 0.575, 0.3512, 0.4593, 0.346, 0.4987, 0.3664, 0.575, 0.3664, 0.4225, 0.3512, 0.4593, 0.3664, 0.575, 0.3906, 0.3909, 0.3664, 0.4225, 0.3664, 0.575, 0.346, 0.4987, 0.3512, 0.5382, 0.6509, 0.4987, 0.459, 0.3515, 0.4222, 0.3667, 0.6509, 0.4987, 0.4984, 0.3463, 0.459, 0.3515, 0.6509, 0.4987, 0.6062, 0.3909, 0.5747, 0.3667, 0.6509, 0.4987, 0.6305, 0.4225, 0.6062, 0.3909, 0.6509, 0.4987, 0.6457, 0.4593, 0.6305, 0.4225, 0.6509, 0.4987, 0.5747, 0.3667, 0.4984, 0.3463, 0.5379, 0.646, 0.459, 0.646, 0.4984, 0.6512, 0.6062, 0.6065, 0.4222, 0.3667, 0.3906, 0.3909, 0.6062, 0.6065, 0.6457, 0.5382, 0.6509, 0.4987, 0.6062, 0.6065, 0.6305, 0.575, 0.6457, 0.5382, 0.6062, 0.6065, 0.5379, 0.646, 0.5747, 0.6308, 0.6062, 0.6065, 0.4222, 0.6308, 0.459, 0.646, 0.6062, 0.6065, 0.3906, 0.6065, 0.4222, 0.6308, 0.6062, 0.6065, 0.3664, 0.575, 0.3906, 0.6065, 0.6062, 0.6065, 0.3906, 0.3909, 0.3664, 0.575, 0.6062, 0.6065, 0.6509, 0.4987, 0.4222, 0.3667, 0.6062, 0.6065, 0.459, 0.646, 0.5379, 0.646, 0.5291, 0.2653, 0.4987, 0.2653, 0.4987, 0.6712, 0.5291, 0.6712, 0.3909, 0.0312, 0.4225, 0.0312, 0.4225, 0.2653, 0.3909, 0.2653, 0.6065, 0.0312, 0.575, 0.0312, 0.575, 0.2653, 0.6065, 0.2653, 0.4154, 0.2653, 0.4397, 0.2653, 0.4397, 0.6712, 0.4154, 0.6712, 0.5382, 0.0312, 0.575, 0.0312, 0.575, 0.2653, 0.5382, 0.2653, 0.5571, 0.2653, 0.5814, 0.2653, 0.5814, 0.6712, 0.5571, 0.6712, 0.468, 0.2653, 0.4984, 0.2653, 0.4984, 0.6712, 0.468, 0.6712, 0.4157, 0.2653, 0.44, 0.2653, 0.44, 0.6712, 0.4157, 0.6712, 0.4397, 0.2653, 0.4154, 0.2653, 0.4154, 0.6712, 0.4397, 0.6712, 0.575, 0.0312, 0.6065, 0.0312, 0.6065, 0.2653, 0.575, 0.2653, 0.4984, 0.2653, 0.468, 0.2653, 0.468, 0.6712, 0.4984, 0.6712, 0.5379, 0.0312, 0.5747, 0.0312, 0.5747, 0.2653, 0.5379, 0.2653, 0.4984, 0.6512, 0.459, 0.646, 0.468, 0.6121, 0.4984, 0.6161, 0.6305, 0.575, 0.6062, 0.6065, 0.5814, 0.5817, 0.6001, 0.5574, 0.5379, 0.0312, 0.4984, 0.0312, 0.4984, 0.2653, 0.5379, 0.2653, 0.5747, 0.3667, 0.6062, 0.3909, 0.5814, 0.4157, 0.5571, 0.3971, 0.3906, 0.0312, 0.4222, 0.0312, 0.4222, 0.2653, 0.3906, 0.2653, 0.4222, 0.6308, 0.3906, 0.6065, 0.4154, 0.5817, 0.4397, 0.6004, 0.459, 0.646, 0.4222, 0.6308, 0.4397, 0.6004, 0.468, 0.6121, 0.5288, 0.2653, 0.5571, 0.2653, 0.5571, 0.6712, 0.5288, 0.6712, 0.4987, 0.2653, 0.4683, 0.2653, 0.4683, 0.6712, 0.4987, 0.6712, 0.4987, 0.0312, 0.5382, 0.0312, 0.5382, 0.2653, 0.4987, 0.2653, 0.5083, 0.0312, 0.4987, 0.0312, 0.4987, -0.09368, 0.5083, 0.0312, 0.4987, -0.09368, 0.5083, -0.09368, 0.5171, 0.0312, 0.5083, -0.09368, 0.5171, -0.09368, 0.5171, 0.0312, 0.5083, 0.0312, 0.5083, -0.09368, 0.5247, 0.0312, 0.5171, -0.09368, 0.5247, -0.09368, 0.5247, 0.0312, 0.5171, 0.0312, 0.5171, -0.09368, 0.5168, 0.0312, 0.5244, -0.09368, 0.5168, -0.09368, 0.5168, 0.0312, 0.5244, 0.0312, 0.5244, -0.09368, 0.508, 0.0312, 0.5168, -0.09368, 0.508, -0.09368, 0.508, 0.0312, 0.508, -0.09368, 0.4984, -0.09368, 0.508, 0.0312, 0.5168, 0.0312, 0.5168, -0.09368, 0.4984, 0.0312, 0.508, 0.0312, 0.4984, -0.09368, 0.4889, 0.0312, 0.4984, -0.09368, 0.4889, -0.09368, 0.4889, 0.0312, 0.4984, 0.0312, 0.4984, -0.09368, 0.48, 0.0312, 0.4889, -0.09368, 0.48, -0.09368, 0.48, 0.0312, 0.4889, 0.0312, 0.4889, -0.09368, 0.4724, 0.0312, 0.48, -0.09368, 0.4724, -0.09368, 0.4724, 0.0312, 0.48, 0.0312, 0.48, -0.09368, 0.5171, 0.0312, 0.5247, -0.09368, 0.5171, -0.09368, 0.5171, 0.0312, 0.5247, 0.0312, 0.5247, -0.09368, 0.5083, 0.0312, 0.5171, -0.09368, 0.5083, -0.09368, 0.5083, 0.0312, 0.5083, -0.09368, 0.4987, -0.09368, 0.5083, 0.0312, 0.5171, 0.0312, 0.5171, -0.09368, 0.4987, 0.0312, 0.5083, 0.0312, 0.4987, -0.09368, 0.4987, 0.0312, 0.4987, -0.09368, 0.4892, -0.09368, 0.4892, 0.0312, 0.4987, 0.0312, 0.4892, -0.09368, 0.4803, 0.0312, 0.4892, 0.0312, 0.4892, -0.09368, 0.4803, 0.0312, 0.4892, -0.09368, 0.4803, -0.09368, 0.4727, 0.0312, 0.4803, 0.0312, 0.4803, -0.09368, 0.4727, 0.0312, 0.4803, -0.09368, 0.4727, -0.09368, 0.48, 0.0312, 0.4724, 0.0312, 0.4724, -0.09368, 0.48, 0.0312, 0.4724, -0.09368, 0.48, -0.09368, 0.48, 0.0312, 0.48, -0.09368, 0.4889, -0.09368, 0.4889, 0.0312, 0.48, 0.0312, 0.4889, -0.09368, 0.4889, 0.0312, 0.4889, -0.09368, 0.4984, -0.09368, 0.4984, 0.0312, 0.4889, 0.0312, 0.4984, -0.09368, 0.508, 0.0312, 0.4984, 0.0312, 0.4984, -0.09368, 0.508, 0.0312, 0.4984, -0.09368, 0.508, -0.09368, 0.5168, 0.0312, 0.508, 0.0312, 0.508, -0.09368, 0.5168, 0.0312, 0.508, -0.09368, 0.5168, -0.09368, 0.5244, 0.0312, 0.5168, 0.0312, 0.5168, -0.09368, 0.5244, 0.0312, 0.5168, -0.09368, 0.5244, -0.09368, 0.4803, 0.0312, 0.4727, 0.0312, 0.4727, -0.09368, 0.4803, 0.0312, 0.4727, -0.09368, 0.4803, -0.09368, 0.4892, 0.0312, 0.4803, 0.0312, 0.4803, -0.09368, 0.4892, 0.0312, 0.4803, -0.09368, 0.4892, -0.09368, 0.4987, 0.0312, 0.4892, -0.09368, 0.4987, -0.09368, 0.4987, 0.0312, 0.4892, 0.0312, 0.4892, -0.09368, 0.5244, 0.4727, 0.508, 0.4632, 0.5168, 0.4669, 0.534, 0.5083, 0.5303, 0.4803, 0.534, 0.4892, 0.534, 0.5083, 0.534, 0.4892, 0.5352, 0.4987, 0.5168, 0.5306, 0.508, 0.5343, 0.4984, 0.5355, 0.5244, 0.5247, 0.534, 0.5083, 0.5303, 0.5171, 0.5244, 0.5247, 0.4984, 0.5355, 0.4889, 0.5343, 0.5244, 0.5247, 0.4889, 0.5343, 0.48, 0.5306, 0.5244, 0.5247, 0.48, 0.5306, 0.4724, 0.5247, 0.5244, 0.5247, 0.4724, 0.5247, 0.4666, 0.5171, 0.5244, 0.5247, 0.4666, 0.5171, 0.4629, 0.5083, 0.5244, 0.5247, 0.4629, 0.5083, 0.4616, 0.4987, 0.5244, 0.5247, 0.4616, 0.4987, 0.4629, 0.4892, 0.5244, 0.5247, 0.4629, 0.4892, 0.4666, 0.4803, 0.5244, 0.5247, 0.4666, 0.4803, 0.4724, 0.4727, 0.5244, 0.5247, 0.4724, 0.4727, 0.48, 0.4669, 0.5244, 0.5247, 0.48, 0.4669, 0.4889, 0.4632, 0.5244, 0.5247, 0.4889, 0.4632, 0.4984, 0.4619, 0.5244, 0.5247, 0.4984, 0.4619, 0.508, 0.4632, 0.5244, 0.5247, 0.5244, 0.4727, 0.5303, 0.4803, 0.5244, 0.5247, 0.5303, 0.4803, 0.534, 0.5083, 0.5244, 0.5247, 0.508, 0.4632, 0.5244, 0.4727, 0.5244, 0.5247, 0.5168, 0.5306, 0.4984, 0.5355, 0.385, 0.5291, 0.381, 0.4987, 0.4124, 0.4987, 0.4153, 0.521, 0.4397, 0.3971, 0.468, 0.3853, 0.4762, 0.4156, 0.4554, 0.4242, 0.4154, 0.4157, 0.4397, 0.3971, 0.4554, 0.4242, 0.4376, 0.4379, 0.4397, 0.6004, 0.4154, 0.5817, 0.4376, 0.5596, 0.4554, 0.5732, 0.5571, 0.3971, 0.5814, 0.4157, 0.5593, 0.4379, 0.5414, 0.4242, 0.5814, 0.4157, 0.6001, 0.44, 0.5729, 0.4557, 0.5593, 0.4379, 0.4984, 0.6161, 0.468, 0.6121, 0.4762, 0.5818, 0.4984, 0.5848, 0.5288, 0.3853, 0.5571, 0.3971, 0.5414, 0.4242, 0.5207, 0.4156, 0.385, 0.4683, 0.3968, 0.44, 0.4239, 0.4557, 0.4153, 0.4765, 0.6158, 0.4987, 0.6118, 0.5291, 0.5815, 0.521, 0.5845, 0.4987, 0.468, 0.3853, 0.4984, 0.3813, 0.4984, 0.4127, 0.4762, 0.4156, 0.3968, 0.44, 0.4154, 0.4157, 0.4376, 0.4379, 0.4239, 0.4557, 0.5288, 0.6121, 0.4984, 0.6161, 0.4984, 0.5848, 0.5207, 0.5818, 0.5571, 0.6004, 0.5288, 0.6121, 0.5207, 0.5818, 0.5414, 0.5732, 0.4154, 0.5817, 0.3968, 0.5574, 0.4239, 0.5417, 0.4376, 0.5596, 0.6001, 0.44, 0.6118, 0.4683, 0.5815, 0.4765, 0.5729, 0.4557, 0.5814, 0.5817, 0.5571, 0.6004, 0.5414, 0.5732, 0.5593, 0.5596, 0.6118, 0.5291, 0.6001, 0.5574, 0.5729, 0.5417, 0.5815, 0.521, 0.4984, 0.3813, 0.5288, 0.3853, 0.5207, 0.4156, 0.4984, 0.4127, 0.6001, 0.5574, 0.5814, 0.5817, 0.5593, 0.5596, 0.5729, 0.5417, 0.381, 0.4987, 0.385, 0.4683, 0.4153, 0.4765, 0.4124, 0.4987, 0.6118, 0.4683, 0.6158, 0.4987, 0.5845, 0.4987, 0.5815, 0.4765, 0.5574, 0.2653, 0.5291, 0.2653, 0.5291, 0.6712, 0.5574, 0.6712, 0.4683, 0.2653, 0.44, 0.2653, 0.44, 0.6712, 0.4683, 0.6712, 0.4762, 0.6712, 0.4984, 0.6712, 0.4984, 0.8273, 0.4762, 0.8273, 0.4557, 0.6712, 0.4379, 0.6712, 0.4379, 0.8273, 0.4557, 0.8273, 0.5207, 0.6712, 0.4984, 0.6712, 0.4984, 0.8273, 0.5207, 0.8273, 0.5414, 0.6712, 0.5207, 0.6712, 0.5207, 0.8273, 0.5414, 0.8273, 0.5596, 0.6712, 0.5417, 0.6712, 0.5417, 0.8273, 0.5596, 0.8273, 0.4557, 0.6712, 0.4765, 0.6712, 0.4765, 0.8273, 0.4557, 0.8273, 0.5593, 0.6712, 0.5414, 0.6712, 0.5414, 0.8273, 0.5593, 0.8273, 0.521, 0.6712, 0.5417, 0.6712, 0.5417, 0.8273, 0.521, 0.8273, 0.4984, 0.6712, 0.5207, 0.6712, 0.5207, 0.8273, 0.4984, 0.8273, 0.5417, 0.6712, 0.5596, 0.6712, 0.5596, 0.8273, 0.5417, 0.8273, 0.4987, 0.6712, 0.4765, 0.6712, 0.4765, 0.8273, 0.4987, 0.8273, 0.4765, 0.6712, 0.4987, 0.6712, 0.4987, 0.8273, 0.4765, 0.8273, 0.5417, 0.6712, 0.521, 0.6712, 0.521, 0.8273, 0.5417, 0.8273, 0.4762, 0.6712, 0.4554, 0.6712, 0.4554, 0.8273, 0.4762, 0.8273, 0.521, 0.6712, 0.4987, 0.6712, 0.4987, 0.8273, 0.521, 0.8273, 0.4554, 0.6712, 0.4762, 0.6712, 0.4762, 0.8273, 0.4554, 0.8273, 0.4376, 0.6712, 0.4554, 0.6712, 0.4554, 0.8273, 0.4376, 0.8273, 0.4554, 0.6712, 0.4376, 0.6712, 0.4376, 0.8273, 0.4554, 0.8273, 0.5414, 0.6712, 0.5593, 0.6712, 0.5593, 0.8273, 0.5414, 0.8273, 0.4379, 0.6712, 0.4557, 0.6712, 0.4557, 0.8273, 0.4379, 0.8273, 0.4984, 0.6712, 0.4762, 0.6712, 0.4762, 0.8273, 0.4984, 0.8273, 0.5207, 0.6712, 0.5414, 0.6712, 0.5414, 0.8273, 0.5207, 0.8273, 0.468, 0.6121, 0.4397, 0.6004, 0.4554, 0.5732, 0.4762, 0.5818, 0.3968, 0.5574, 0.385, 0.5291, 0.4153, 0.521, 0.4239, 0.5417, 0.4987, 0.6712, 0.521, 0.6712, 0.521, 0.8273, 0.4987, 0.8273, 0.4765, 0.6712, 0.4557, 0.6712, 0.4557, 0.8273, 0.4765, 0.8273, 0.4836, 0.5543, 0.4697, 0.5485, 0.4795, 0.5315, 0.4886, 0.5353, 0.4429, 0.5136, 0.4409, 0.4987, 0.4606, 0.4987, 0.4619, 0.5085, 0.4697, 0.4489, 0.4836, 0.4432, 0.4886, 0.4622, 0.4795, 0.466, 0.4578, 0.4581, 0.4697, 0.4489, 0.4795, 0.466, 0.4717, 0.472, 0.4697, 0.5485, 0.4578, 0.5394, 0.4717, 0.5255, 0.4795, 0.5315, 0.5272, 0.4489, 0.5391, 0.4581, 0.5252, 0.472, 0.5173, 0.466, 0.5391, 0.4581, 0.5482, 0.47, 0.5312, 0.4798, 0.5252, 0.472, 0.4984, 0.5562, 0.4836, 0.5543, 0.4886, 0.5353, 0.4984, 0.5365, 0.5133, 0.4432, 0.5272, 0.4489, 0.5173, 0.466, 0.5082, 0.4622, 0.4429, 0.4839, 0.4486, 0.47, 0.4657, 0.4798, 0.4619, 0.4889, 0.5559, 0.4987, 0.554, 0.5136, 0.535, 0.5085, 0.5362, 0.4987, 0.4836, 0.4432, 0.4984, 0.4412, 0.4984, 0.4609, 0.4886, 0.4622, 0.4486, 0.47, 0.4578, 0.4581, 0.4717, 0.472, 0.4657, 0.4798, 0.5133, 0.5543, 0.4984, 0.5562, 0.4984, 0.5365, 0.5082, 0.5353, 0.5272, 0.5485, 0.5133, 0.5543, 0.5082, 0.5353, 0.5173, 0.5315, 0.4578, 0.5394, 0.4486, 0.5275, 0.4657, 0.5176, 0.4717, 0.5255, 0.5482, 0.47, 0.554, 0.4839, 0.535, 0.4889, 0.5312, 0.4798, 0.5391, 0.5394, 0.5272, 0.5485, 0.5173, 0.5315, 0.5252, 0.5255, 0.554, 0.5136, 0.5482, 0.5275, 0.5312, 0.5176, 0.535, 0.5085, 0.4984, 0.4412, 0.5133, 0.4432, 0.5082, 0.4622, 0.4984, 0.4609, 0.5482, 0.5275, 0.5391, 0.5394, 0.5252, 0.5255, 0.5312, 0.5176, 0.4409, 0.4987, 0.4429, 0.4839, 0.4619, 0.4889, 0.4606, 0.4987, 0.5173, 0.5315, 0.5082, 0.5353, 0.5018, 0.5112, 0.5049, 0.5099, 0.4717, 0.5255, 0.4657, 0.5176, 0.4872, 0.5052, 0.4893, 0.5079, 0.5312, 0.4798, 0.535, 0.4889, 0.5109, 0.4954, 0.5096, 0.4923, 0.5252, 0.5255, 0.5173, 0.5315, 0.5049, 0.5099, 0.5076, 0.5079, 0.535, 0.5085, 0.5312, 0.5176, 0.5096, 0.5052, 0.5109, 0.5021, 0.4984, 0.4609, 0.5082, 0.4622, 0.5018, 0.4862, 0.4984, 0.4858, 0.5312, 0.5176, 0.5252, 0.5255, 0.5076, 0.5079, 0.5096, 0.5052, 0.4606, 0.4987, 0.4619, 0.4889, 0.4859, 0.4954, 0.4855, 0.4987, 0.535, 0.4889, 0.5362, 0.4987, 0.5114, 0.4987, 0.5109, 0.4954, 0.4657, 0.5176, 0.4619, 0.5085, 0.4859, 0.5021, 0.4872, 0.5052, 0.4886, 0.5353, 0.4795, 0.5315, 0.492, 0.5099, 0.4951, 0.5112, 0.4619, 0.5085, 0.4606, 0.4987, 0.4855, 0.4987, 0.4859, 0.5021, 0.4795, 0.466, 0.4886, 0.4622, 0.4951, 0.4862, 0.492, 0.4875, 0.4717, 0.472, 0.4795, 0.466, 0.492, 0.4875, 0.4893, 0.4896, 0.4795, 0.5315, 0.4717, 0.5255, 0.4893, 0.5079, 0.492, 0.5099, 0.5173, 0.466, 0.5252, 0.472, 0.5076, 0.4896, 0.5049, 0.4875, 0.5252, 0.472, 0.5312, 0.4798, 0.5096, 0.4923, 0.5076, 0.4896, 0.4984, 0.5365, 0.4886, 0.5353, 0.4951, 0.5112, 0.4984, 0.5117, 0.5082, 0.4622, 0.5173, 0.466, 0.5049, 0.4875, 0.5018, 0.4862, 0.4619, 0.4889, 0.4657, 0.4798, 0.4872, 0.4923, 0.4859, 0.4954, 0.5362, 0.4987, 0.535, 0.5085, 0.5109, 0.5021, 0.5114, 0.4987, 0.4886, 0.4622, 0.4984, 0.4609, 0.4984, 0.4858, 0.4951, 0.4862, 0.4486, 0.5275, 0.4429, 0.5136, 0.4619, 0.5085, 0.4657, 0.5176, 0.554, 0.4839, 0.5559, 0.4987, 0.5362, 0.4987, 0.535, 0.4889, 0.4765, 0.8273, 0.4987, 0.8273, 0.4987, 0.8529, 0.477, 0.8529, 0.5417, 0.8273, 0.521, 0.8273, 0.5205, 0.8529, 0.5407, 0.8529, 0.4987, 0.8273, 0.4765, 0.8273, 0.477, 0.8529, 0.4987, 0.8529, 0.5417, 0.8273, 0.5596, 0.8273, 0.5581, 0.8529, 0.5407, 0.8529, 0.4984, 0.8273, 0.5207, 0.8273, 0.5202, 0.8529, 0.4984, 0.8529, 0.521, 0.8273, 0.5417, 0.8273, 0.5407, 0.8529, 0.5205, 0.8529, 0.5593, 0.8273, 0.5414, 0.8273, 0.5404, 0.8529, 0.5578, 0.8529, 0.4557, 0.8273, 0.4765, 0.8273, 0.477, 0.8529, 0.4567, 0.8529, 0.5596, 0.8273, 0.5417, 0.8273, 0.5407, 0.8529, 0.5581, 0.8529, 0.5414, 0.8273, 0.5207, 0.8273, 0.5202, 0.8529, 0.5404, 0.8529, 0.5207, 0.8273, 0.4984, 0.8273, 0.4984, 0.8529, 0.5202, 0.8529, 0.4557, 0.8273, 0.4379, 0.8273, 0.4394, 0.8529, 0.4567, 0.8529, 0.4762, 0.8273, 0.4984, 0.8273, 0.4984, 0.8529, 0.4767, 0.8529, 0.4987, 0.8273, 0.521, 0.8273, 0.5205, 0.8529, 0.4987, 0.8529, 0.4765, 0.8273, 0.4557, 0.8273, 0.4567, 0.8529, 0.477, 0.8529, 0.5207, 0.8273, 0.5414, 0.8273, 0.5404, 0.8529, 0.5202, 0.8529, 0.4984, 0.8273, 0.4762, 0.8273, 0.4767, 0.8529, 0.4984, 0.8529, 0.4379, 0.8273, 0.4557, 0.8273, 0.4567, 0.8529, 0.4394, 0.8529, 0.5414, 0.8273, 0.5593, 0.8273, 0.5578, 0.8529, 0.5404, 0.8529, 0.4554, 0.8273, 0.4376, 0.8273, 0.4391, 0.8529, 0.4564, 0.8529, 0.4376, 0.8273, 0.4554, 0.8273, 0.4564, 0.8529, 0.4391, 0.8529, 0.4554, 0.8273, 0.4762, 0.8273, 0.4767, 0.8529, 0.4564, 0.8529, 0.521, 0.8273, 0.4987, 0.8273, 0.4987, 0.8529, 0.5205, 0.8529, 0.4762, 0.8273, 0.4554, 0.8273, 0.4564, 0.8529, 0.4767, 0.8529, 0.477, 0.8529, 0.4987, 0.8529, 0.4987, 0.877, 0.4791, 0.877, 0.5407, 0.8529, 0.5205, 0.8529, 0.5183, 0.877, 0.5366, 0.877, 0.4987, 0.8529, 0.477, 0.8529, 0.4791, 0.877, 0.4987, 0.877, 0.5407, 0.8529, 0.5581, 0.8529, 0.5522, 0.877, 0.5366, 0.877, 0.4984, 0.8529, 0.5202, 0.8529, 0.518, 0.877, 0.4984, 0.877, 0.5205, 0.8529, 0.5407, 0.8529, 0.5366, 0.877, 0.5183, 0.877, 0.5578, 0.8529, 0.5404, 0.8529, 0.5363, 0.877, 0.5519, 0.877, 0.4567, 0.8529, 0.477, 0.8529, 0.4791, 0.877, 0.4609, 0.877, 0.5581, 0.8529, 0.5407, 0.8529, 0.5366, 0.877, 0.5522, 0.877, 0.5404, 0.8529, 0.5202, 0.8529, 0.518, 0.877, 0.5363, 0.877, 0.5202, 0.8529, 0.4984, 0.8529, 0.4984, 0.877, 0.518, 0.877, 0.4567, 0.8529, 0.4394, 0.8529, 0.4452, 0.877, 0.4609, 0.877, 0.4767, 0.8529, 0.4984, 0.8529, 0.4984, 0.877, 0.4788, 0.877, 0.4987, 0.8529, 0.5205, 0.8529, 0.5183, 0.877, 0.4987, 0.877, 0.477, 0.8529, 0.4567, 0.8529, 0.4609, 0.877, 0.4791, 0.877, 0.5202, 0.8529, 0.5404, 0.8529, 0.5363, 0.877, 0.518, 0.877, 0.4984, 0.8529, 0.4767, 0.8529, 0.4788, 0.877, 0.4984, 0.877, 0.4394, 0.8529, 0.4567, 0.8529, 0.4609, 0.877, 0.4452, 0.877, 0.5404, 0.8529, 0.5578, 0.8529, 0.5519, 0.877, 0.5363, 0.877, 0.4564, 0.8529, 0.4391, 0.8529, 0.4449, 0.877, 0.4606, 0.877, 0.4391, 0.8529, 0.4564, 0.8529, 0.4606, 0.877, 0.4449, 0.877, 0.4564, 0.8529, 0.4767, 0.8529, 0.4788, 0.877, 0.4606, 0.877, 0.5205, 0.8529, 0.4987, 0.8529, 0.4987, 0.877, 0.5183, 0.877, 0.4767, 0.8529, 0.4564, 0.8529, 0.4606, 0.877, 0.4788, 0.877, 0.4791, 0.877, 0.4987, 0.877, 0.4987, 0.8911, 0.4817, 0.8911, 0.5366, 0.877, 0.5183, 0.877, 0.5157, 0.8911, 0.5316, 0.8911, 0.4987, 0.877, 0.4791, 0.877, 0.4817, 0.8911, 0.4987, 0.8911, 0.5366, 0.877, 0.5522, 0.877, 0.5452, 0.8911, 0.5316, 0.8911, 0.4984, 0.877, 0.518, 0.877, 0.5154, 0.8911, 0.4984, 0.8911, 0.5183, 0.877, 0.5366, 0.877, 0.5316, 0.8911, 0.5157, 0.8911, 0.5519, 0.877, 0.5363, 0.877, 0.5313, 0.8911, 0.5449, 0.8911, 0.4609, 0.877, 0.4791, 0.877, 0.4817, 0.8911, 0.4659, 0.8911, 0.5522, 0.877, 0.5366, 0.877, 0.5316, 0.8911, 0.5452, 0.8911, 0.5363, 0.877, 0.518, 0.877, 0.5154, 0.8911, 0.5313, 0.8911, 0.518, 0.877, 0.4984, 0.877, 0.4984, 0.8911, 0.5154, 0.8911, 0.4609, 0.877, 0.4452, 0.877, 0.4522, 0.8911, 0.4659, 0.8911, 0.4788, 0.877, 0.4984, 0.877, 0.4984, 0.8911, 0.4814, 0.8911, 0.4987, 0.877, 0.5183, 0.877, 0.5157, 0.8911, 0.4987, 0.8911, 0.4791, 0.877, 0.4609, 0.877, 0.4659, 0.8911, 0.4817, 0.8911, 0.518, 0.877, 0.5363, 0.877, 0.5313, 0.8911, 0.5154, 0.8911, 0.4984, 0.877, 0.4788, 0.877, 0.4814, 0.8911, 0.4984, 0.8911, 0.4452, 0.877, 0.4609, 0.877, 0.4659, 0.8911, 0.4522, 0.8911, 0.5363, 0.877, 0.5519, 0.877, 0.5449, 0.8911, 0.5313, 0.8911, 0.4606, 0.877, 0.4449, 0.877, 0.4519, 0.8911, 0.4656, 0.8911, 0.4449, 0.877, 0.4606, 0.877, 0.4656, 0.8911, 0.4519, 0.8911, 0.4606, 0.877, 0.4788, 0.877, 0.4814, 0.8911, 0.4656, 0.8911, 0.5183, 0.877, 0.4987, 0.877, 0.4987, 0.8911, 0.5157, 0.8911, 0.4788, 0.877, 0.4606, 0.877, 0.4656, 0.8911, 0.4814, 0.8911, 0.5619, 0.4817, 0.5642, 0.4987, 0.5559, 0.4987, 0.554, 0.4839, 0.4415, 0.5316, 0.4349, 0.5157, 0.4429, 0.5136, 0.4486, 0.5275, 0.4327, 0.4987, 0.4349, 0.4817, 0.4429, 0.4839, 0.4409, 0.4987, 0.5554, 0.5316, 0.5449, 0.5452, 0.5391, 0.5394, 0.5482, 0.5275, 0.4984, 0.433, 0.5154, 0.4352, 0.5133, 0.4432, 0.4984, 0.4412, 0.5619, 0.5157, 0.5554, 0.5316, 0.5482, 0.5275, 0.554, 0.5136, 0.5449, 0.5452, 0.5313, 0.5557, 0.5272, 0.5485, 0.5391, 0.5394, 0.5554, 0.4659, 0.5619, 0.4817, 0.554, 0.4839, 0.5482, 0.47, 0.4519, 0.5452, 0.4415, 0.5316, 0.4486, 0.5275, 0.4578, 0.5394, 0.5313, 0.5557, 0.5154, 0.5622, 0.5133, 0.5543, 0.5272, 0.5485, 0.5154, 0.5622, 0.4984, 0.5645, 0.4984, 0.5562, 0.5133, 0.5543, 0.4415, 0.4659, 0.4519, 0.4522, 0.4578, 0.4581, 0.4486, 0.47, 0.4814, 0.4352, 0.4984, 0.433, 0.4984, 0.4412, 0.4836, 0.4432, 0.5642, 0.4987, 0.5619, 0.5157, 0.554, 0.5136, 0.5559, 0.4987, 0.4349, 0.4817, 0.4415, 0.4659, 0.4486, 0.47, 0.4429, 0.4839, 0.5154, 0.4352, 0.5313, 0.4418, 0.5272, 0.4489, 0.5133, 0.4432, 0.4984, 0.5645, 0.4814, 0.5622, 0.4836, 0.5543, 0.4984, 0.5562, 0.5449, 0.4522, 0.5554, 0.4659, 0.5482, 0.47, 0.5391, 0.4581, 0.5313, 0.4418, 0.5449, 0.4522, 0.5391, 0.4581, 0.5272, 0.4489, 0.4656, 0.5557, 0.4519, 0.5452, 0.4578, 0.5394, 0.4697, 0.5485, 0.4519, 0.4522, 0.4656, 0.4418, 0.4697, 0.4489, 0.4578, 0.4581, 0.4656, 0.4418, 0.4814, 0.4352, 0.4836, 0.4432, 0.4697, 0.4489, 0.4349, 0.5157, 0.4327, 0.4987, 0.4409, 0.4987, 0.4429, 0.5136, 0.4814, 0.5622, 0.4656, 0.5557, 0.4697, 0.5485, 0.4836, 0.5543, 0.5076, 0.5079, 0.4872, 0.5052, 0.4893, 0.4896, 0.4872, 0.5052, 0.4859, 0.4954, 0.4872, 0.4923, 0.5049, 0.4875, 0.4984, 0.4858, 0.5018, 0.4862, 0.4872, 0.5052, 0.4855, 0.4987, 0.4859, 0.4954, 0.5076, 0.5079, 0.4893, 0.4896, 0.492, 0.4875, 0.5114, 0.4987, 0.5096, 0.4923, 0.5109, 0.4954, 0.5018, 0.5112, 0.4984, 0.5117, 0.4951, 0.5112, 0.5114, 0.4987, 0.492, 0.4875, 0.4951, 0.4862, 0.5076, 0.5079, 0.492, 0.4875, 0.5114, 0.4987, 0.5114, 0.4987, 0.5076, 0.4896, 0.5096, 0.4923, 0.5076, 0.5079, 0.5114, 0.4987, 0.5109, 0.5021, 0.5076, 0.5079, 0.492, 0.5099, 0.4893, 0.5079, 0.5076, 0.5079, 0.5109, 0.5021, 0.5096, 0.5052, 0.5114, 0.4987, 0.4951, 0.4862, 0.4984, 0.4858, 0.5076, 0.5079, 0.5049, 0.5099, 0.5018, 0.5112, 0.5076, 0.5079, 0.4893, 0.5079, 0.4872, 0.5052, 0.5076, 0.5079, 0.4951, 0.5112, 0.492, 0.5099, 0.4872, 0.5052, 0.4859, 0.5021, 0.4855, 0.4987, 0.5114, 0.4987, 0.5049, 0.4875, 0.5076, 0.4896, 0.4872, 0.5052, 0.4872, 0.4923, 0.4893, 0.4896, 0.5076, 0.5079, 0.5018, 0.5112, 0.4951, 0.5112, 0.5114, 0.4987, 0.4984, 0.4858, 0.5049, 0.4875, 0.5082, 0.5353, 0.4984, 0.5365, 0.4984, 0.5117, 0.5018, 0.5112, 0.4657, 0.4798, 0.4717, 0.472, 0.4893, 0.4896, 0.4872, 0.4923])
me_shape_7_indexedfaceset.materials.append(mat_metal_pins)
me_shape_7_indexedfaceset.materials.append(mat_metal_goldpins_1)
me_shape_7_indexedfaceset.update()
me_shape_7_indexedfaceset.normals_split_custom_set([tuple(v) for v in zip(*[iter([8.236e-07, 0.0, -1.0, 0.0, 0.0, -1.0, -5.506e-07, 0.0, -1.0, -1.098e-07, 0.0, -1.0, 4.949e-06, 0.0, -1.0, -9.929e-07, 0.0, -1.0, -1.098e-07, 0.0, -1.0, 0.0, 0.0, -1.0, 4.949e-06, 0.0, -1.0, -1.28e-06, 0.0, -1.0, 6.604e-07, 0.0, -1.0, -9.5e-07, 0.0, -1.0, -4.023e-07, 0.0, -1.0, -7.6e-06, 0.0, -1.0, -1.098e-07, 0.0, -1.0, -4.023e-07, 0.0, -1.0, 1.144e-07, 0.0, -1.0, 6.604e-07, 0.0, -1.0, -4.023e-07, 0.0, -1.0, 0.0, 0.0, -1.0, 1.144e-07, 0.0, -1.0, -4.023e-07, 0.0, -1.0, 0.0, 0.0, -1.0, 0.0, 0.0, -1.0, -4.023e-07, 0.0, -1.0, 2.718e-07, 0.0, -1.0, 0.0, 0.0, -1.0, -4.023e-07, 0.0, -1.0, 3.377e-07, 0.0, -1.0, 2.718e-07, 0.0, -1.0, -4.023e-07, 0.0, -1.0, -6.64e-08, 0.0, -1.0, 3.377e-07, 0.0, -1.0, -4.023e-07, 0.0, -1.0, -1.177e-07, 0.0, -1.0, -6.64e-08, 0.0, -1.0, -4.023e-07, 0.0, -1.0, 4.238e-07, 0.0, -1.0, -1.177e-07, 0.0, -1.0, -4.023e-07, 0.0, -1.0, 6.474e-08, 0.0, -1.0, 4.238e-07, 0.0, -1.0, -4.023e-07, 0.0, -1.0, -1.023e-06, 0.0, -1.0, 6.474e-08, 0.0, -1.0, -4.023e-07, 0.0, -1.0, -3.27e-07, 0.0, -1.0, -1.023e-06, 0.0, -1.0, -4.023e-07, 0.0, -1.0, 3.071e-07, 0.0, -1.0, -3.27e-07, 0.0, -1.0, -4.023e-07, 0.0, -1.0, -5.506e-07, 0.0, -1.0, 3.071e-07, 0.0, -1.0, -4.023e-07, 0.0, -1.0, -9.929e-07, 0.0, -1.0, 8.236e-07, 0.0, -1.0, -4.023e-07, 0.0, -1.0, -1.098e-07, 0.0, -1.0, -9.929e-07, 0.0, -1.0, -4.023e-07, 0.0, -1.0, 8.236e-07, 0.0, -1.0, -5.506e-07, 0.0, -1.0, -4.023e-07, 0.0, -1.0, 6.604e-07, 0.0, -1.0, -1.28e-06, 0.0, -1.0, 1.483e-07, 0.0, 1.0, 1.483e-07, 0.0, 1.0, 1.483e-07, 0.0, 1.0, 1.483e-07, 0.0, 1.0, -0.9659, 0.2588, 0.0, -1.0, 0.0, 0.0, -1.0, 0.0, 0.0, -0.9659, 0.2588, 0.0, 0.7071, 0.7071, 0.0, 0.5, 0.866, 0.0, 0.5, 0.866, 0.0, 0.7071, 0.7071, 0.0, -1.0, 0.0, 0.0, -0.9659, -0.2588, 0.0, -0.9659, -0.2588, 0.0, -1.0, 0.0, 0.0, -0.866, -0.5, 0.0, -0.7071, -0.7071, 0.0, -0.7071, -0.7071, 0.0, -0.866, -0.5, 0.0, 1.0, 0.0, 0.0, 0.9659, 0.2588, 0.0, 0.9659, 0.2588, 0.0, 1.0, 0.0, 0.0, -0.7071, 0.7071, 0.0, -0.866, 0.5, 0.0, -0.866, 0.5, 0.0, -0.7071, 0.7071, 0.0, -0.9659, -0.2588, 0.0, -0.866, -0.5, 0.0, -0.866, -0.5, 0.0, -0.9659, -0.2588, 0.0, 0.866, -0.5, 0.0, 0.9659, -0.2588, 0.0, 0.9659, -0.2588, 0.0, 0.866, -0.5, 0.0, 0.0, 1.0, 0.0, -0.2588, 0.9659, 0.0, -0.2588, 0.9659, 0.0, 0.0, 1.0, 0.0, 0.7071, 0.7071, 0.0, 0.5, 0.866, 0.0, 0.5, 0.866, 0.0, 0.7071, 0.7071, 0.0, 0.9659, 0.2588, 0.0, 0.866, 0.5, 0.0, 0.866, 0.5, 0.0, 0.9659, 0.2588, 0.0, 0.2588, 0.9659, 0.0, 0.0, 1.0, 0.0, 0.0, 1.0, 0.0, 0.2588, 0.9659, 0.0, 0.5, 0.866, 0.0, 0.2588, 0.9659, 0.0, 0.2588, 0.9659, 0.0, 0.5, 0.866, 0.0, 0.0, -1.0, 0.0, 0.2588, -0.9659, 0.0, 0.2588, -0.9659, 0.0, 0.0, -1.0, 0.0, 0.866, 0.5, 0.0, 0.7071, 0.7071, 0.0, 0.7071, 0.7071, 0.0, 0.866, 0.5, 0.0, 1.483e-07, 0.0, 1.0, -2.966e-07, 0.0, 1.0, -2.966e-07, 0.0, 1.0, 1.483e-07, 0.0, 1.0, -0.5, -0.866, 0.0, -0.2588, -0.9659, 0.0, -0.2588, -0.9659, 0.0, -0.5, -0.866, 0.0, 0.9659, -0.2588, 0.0, 1.0, 0.0, 0.0, 1.0, 0.0, 0.0, 0.9659, -0.2588, 0.0, -0.2588, 0.9659, 0.0, -0.5, 0.866, 0.0, -0.5, 0.866, 0.0, -0.2588, 0.9659, 0.0, -0.2588, 0.9659, 0.0, -0.5, 0.866, 0.0, -0.5, 0.866, 0.0, -0.2588, 0.9659, 0.0, -0.866, -0.5, 0.0, -0.7071, -0.7071, 0.0, -0.7071, -0.7071, 0.0, -0.866, -0.5, 0.0, 0.9659, -0.2588, 0.0, 1.0, 0.0, 0.0, 1.0, 0.0, 0.0, 0.9659, -0.2588, 0.0, -0.2588, -0.9659, 0.0, 0.0, -1.0, 0.0, 0.0, -1.0, 0.0, -0.2588, -0.9659, 0.0, -0.866, 0.5, 0.0, -0.9659, 0.2588, 0.0, -0.9659, 0.2588, 0.0, -0.866, 0.5, 0.0, 1.483e-07, 0.0, 1.0, 0.0, 0.0, 1.0, 0.0, 0.0, 1.0, 1.483e-07, 0.0, 1.0, -5.931e-07, 0.0, 1.0, 1.184e-13, 0.0, 1.0, 3.34e-14, 0.0, 1.0, -5.931e-07, 0.0, 1.0, -1.483e-07, 0.0, 1.0, -1.483e-07, 0.0, 1.0, -1.483e-07, 0.0, 1.0, -1.483e-07, 0.0, 1.0, -1.483e-07, 0.0, 1.0, 0.0, 0.0, 1.0, 0.0, 0.0, 1.0, -1.483e-07, 0.0, 1.0, 5.931e-07, 0.0, 1.0, -1.184e-13, 0.0, 1.0, -3.34e-14, 0.0, 1.0, 5.931e-07, 0.0, 1.0, 0.0, 0.0, 1.0, 0.0, 0.0, 1.0, 0.0, 0.0, 1.0, 0.0, 0.0, 1.0, 1.184e-13, 0.0, 1.0, 4.448e-07, 0.0, 1.0, 4.448e-07, 0.0, 1.0, 3.34e-14, 0.0, 1.0, -0.5, -0.866, 0.0, -0.2588, -0.9659, 0.0, -0.2588, -0.9659, 0.0, -0.5, -0.866, 0.0, 0.0, 0.0, 1.0, 0.0, 0.0, 1.0, 0.0, 0.0, 1.0, 0.0, 0.0, 1.0, 0.5, 0.866, 0.0, 0.2588, 0.9659, 0.0, 0.2588, 0.9659, 0.0, 0.5, 0.866, 0.0, 0.866, -0.5, 0.0, 0.9659, -0.2588, 0.0, 0.9659, -0.2588, 0.0, 0.866, -0.5, 0.0, 2.966e-07, 0.0, 1.0, 5.931e-07, 0.0, 1.0, 5.931e-07, 0.0, 1.0, 2.966e-07, 0.0, 1.0, 4.448e-07, 0.0, 1.0, 1.483e-07, 0.0, 1.0, 1.483e-07, 0.0, 1.0, 4.448e-07, 0.0, 1.0, 0.0, 0.0, 1.0, 0.0, 0.0, 1.0, 0.0, 0.0, 1.0, 0.0, 0.0, 1.0, -2.966e-07, 0.0, 1.0, -5.931e-07, 0.0, 1.0, -5.931e-07, 0.0, 1.0, -2.966e-07, 0.0, 1.0, -1.483e-07, 0.0, 1.0, 2.966e-07, 0.0, 1.0, 2.966e-07, 0.0, 1.0, -1.483e-07, 0.0, 1.0, 0.0, 0.0, 1.0, 0.0, 0.0, 1.0, 0.0, 0.0, 1.0, 0.0, 0.0, 1.0, 0.0, -1.0, 0.0, 0.2588, -0.9659, 0.0, 0.2588, -0.9659, 0.0, 0.0, -1.0, 0.0, 0.0, 0.0, 1.0, 0.0, 0.0, 1.0, 0.0, 0.0, 1.0, 0.0, 0.0, 1.0, 0.5, -0.866, 0.0, 0.7071, -0.7071, 0.0, 0.7071, -0.7071, 0.0, 0.5, -0.866, 0.0, -0.5, 0.866, 0.0, -0.7071, 0.7071, 0.0, -0.7071, 0.7071, 0.0, -0.5, 0.866, 0.0, -1.184e-13, 0.0, 1.0, -4.448e-07, 0.0, 1.0, -4.448e-07, 0.0, 1.0, -3.34e-14, 0.0, 1.0, 0.0, 0.0, 1.0, 0.0, 0.0, 1.0, 0.0, 0.0, 1.0, 0.0, 0.0, 1.0, 7.196e-16, 0.0, -1.0, 1.32e-14, 0.0, -1.0, -3.772e-15, 0.0, -1.0, -1.46e-15, 0.0, -1.0, 6.837e-15, 0.0, -1.0, -1.719e-14, 0.0, -1.0, -1.46e-15, 0.0, -1.0, -1.897e-14, 0.0, -1.0, 6.837e-15, 0.0, -1.0, -1.46e-15, 0.0, -1.0, -6.636e-16, 0.0, -1.0, -1.897e-14, 0.0, -1.0, -1.46e-15, 0.0, -1.0, -1.719e-14, 0.0, -1.0, 0.0, 0.0, -1.0, 1.773e-15, 0.0, -1.0, -2.895e-15, 0.0, -1.0, 3.512e-15, 0.0, -1.0, 1.773e-15, 0.0, -1.0, -3.772e-15, 0.0, -1.0, -2.895e-15, 0.0, -1.0, 1.773e-15, 0.0, -1.0, -3.062e-14, 0.0, -1.0, 7.196e-16, 0.0, -1.0, 1.773e-15, 0.0, -1.0, 3.438e-14, 0.0, -1.0, -3.062e-14, 0.0, -1.0, 1.773e-15, 0.0, -1.0, 0.0, 0.0, -1.0, 3.438e-14, 0.0, -1.0, 1.773e-15, 0.0, -1.0, 7.196e-16, 0.0, -1.0, -3.772e-15, 0.0, -1.0, -1.2e-15, 0.0, -1.0, 2.53e-15, 0.0, -1.0, 0.0, 0.0, -1.0, 2.478e-15, 0.0, -1.0, 3.512e-15, 0.0, -1.0, -6.636e-16, 0.0, -1.0, 2.478e-15, 0.0, -1.0, 1.959e-14, 0.0, -1.0, 1.773e-15, 0.0, -1.0, 2.478e-15, 0.0, -1.0, 5.28e-14, 0.0, -1.0, 1.959e-14, 0.0, -1.0, 2.478e-15, 0.0, -1.0, -1.2e-15, 0.0, -1.0, -2.64e-14, 0.0, -1.0, 2.478e-15, 0.0, -1.0, 5.327e-16, 0.0, -1.0, 2.53e-15, 0.0, -1.0, 2.478e-15, 0.0, -1.0, 0.0, 0.0, -1.0, 5.327e-16, 0.0, -1.0, 2.478e-15, 0.0, -1.0, -1.46e-15, 0.0, -1.0, 0.0, 0.0, -1.0, 2.478e-15, 0.0, -1.0, -6.636e-16, 0.0, -1.0, -1.46e-15, 0.0, -1.0, 2.478e-15, 0.0, -1.0, 1.773e-15, 0.0, -1.0, 3.512e-15, 0.0, -1.0, 2.478e-15, 0.0, -1.0, 2.53e-15, 0.0, -1.0, -1.2e-15, 0.0, -1.0, -0.9659, 0.2588, 0.0, -1.0, 0.0, 0.0, -1.0, 0.0, 0.0, -0.9659, 0.2588, 0.0, 0.7071, -0.7071, 0.0, 0.866, -0.5, 0.0, 0.866, -0.5, 0.0, 0.7071, -0.7071, 0.0, -0.7071, 0.7071, 0.0, -0.866, 0.5, 0.0, -0.866, 0.5, 0.0, -0.7071, 0.7071, 0.0, -0.7071, -0.7071, 0.0, -0.5, -0.866, 0.0, -0.5, -0.866, 0.0, -0.7071, -0.7071, 0.0, 0.9659, 0.2588, 0.0, 0.866, 0.5, 0.0, 0.866, 0.5, 0.0, 0.9659, 0.2588, 0.0, 0.5, -0.866, 0.0, 0.7071, -0.7071, 0.0, 0.7071, -0.7071, 0.0, 0.5, -0.866, 0.0, -0.2588, -0.9659, 0.0, 0.0, -1.0, 0.0, 0.0, -1.0, 0.0, -0.2588, -0.9659, 0.0, 0.7071, -0.7071, 0.0, 0.866, -0.5, 0.0, 0.866, -0.5, 0.0, 0.7071, -0.7071, 0.0, -0.5, 0.866, 0.0, -0.7071, 0.7071, 0.0, -0.7071, 0.7071, 0.0, -0.5, 0.866, 0.0, 0.866, 0.5, 0.0, 0.7071, 0.7071, 0.0, 0.7071, 0.7071, 0.0, 0.866, 0.5, 0.0, 0.0, 1.0, 0.0, -0.2588, 0.9659, 0.0, -0.2588, 0.9659, 0.0, 0.0, 1.0, 0.0, 0.2588, -0.9659, 0.0, 0.5, -0.866, 0.0, 0.5, -0.866, 0.0, 0.2588, -0.9659, 0.0, 0.0, 0.0, 1.0, 0.0, 0.0, 1.0, 0.0, 0.0, 1.0, 0.0, 0.0, 1.0, -4.448e-07, 0.0, 1.0, -1.483e-07, 0.0, 1.0, -1.483e-07, 0.0, 1.0, -4.448e-07, 0.0, 1.0, 0.2588, 0.9659, 0.0, 0.0, 1.0, 0.0, 0.0, 1.0, 0.0, 0.2588, 0.9659, 0.0, 0.0, 0.0, 1.0, -1.483e-07, 0.0, 1.0, -1.483e-07, 0.0, 1.0, 0.0, 0.0, 1.0, -0.7071, -0.7071, 0.0, -0.5, -0.866, 0.0, -0.5, -0.866, 0.0, -0.7071, -0.7071, 0.0, 0.0, 0.0, 1.0, 1.483e-07, 0.0, 1.0, 1.483e-07, 0.0, 1.0, 0.0, 0.0, 1.0, 0.0, 0.0, 1.0, 0.0, 0.0, 1.0, 0.0, 0.0, 1.0, 0.0, 0.0, 1.0, 0.2588, -0.9659, 0.0, 0.5, -0.866, 0.0, 0.5, -0.866, 0.0, 0.2588, -0.9659, 0.0, -1.0, 0.0, 0.0, -0.9659, -0.2588, 0.0, -0.9659, -0.2588, 0.0, -1.0, 0.0, 0.0, 1.0, 0.0, 0.0, 0.9659, 0.2588, 0.0, 0.9659, 0.2588, 0.0, 1.0, 0.0, 0.0, 0.9659, 0.2588, 0.0, 1.0, -1.048e-06, 0.0, 1.0, 1.048e-06, 0.0, 0.9659, 0.2588, 0.0, 1.0, 1.048e-06, 0.0, 0.9659, 0.2588, 0.0, 0.866, 0.5, 0.0, 0.9659, 0.2588, 0.0, 0.866, 0.5, 0.0, 0.866, 0.5, 0.0, 0.9659, 0.2588, 0.0, 0.9659, 0.2588, 0.0, 0.7071, 0.7071, 0.0, 0.866, 0.5, 0.0, 0.7071, 0.7071, 0.0, 0.7071, 0.7071, 0.0, 0.866, 0.5, 0.0, 0.866, 0.5, 0.0, 0.5, 0.866, 0.0, 0.7071, 0.7071, 0.0, 0.5, 0.866, 0.0, 0.5, 0.866, 0.0, 0.7071, 0.7071, 0.0, 0.7071, 0.7071, 0.0, 0.2588, 0.9659, 0.0, 0.5, 0.866, 0.0, 0.2588, 0.9659, 0.0, 0.2588, 0.9659, 0.0, 0.2588, 0.9659, 0.0, 0.0, 1.0, 0.0, 0.2588, 0.9659, 0.0, 0.5, 0.866, 0.0, 0.5, 0.866, 0.0, 0.0, 1.0, 0.0, 0.2588, 0.9659, 0.0, 0.0, 1.0, 0.0, -0.2588, 0.9659, 0.0, 0.0, 1.0, 0.0, -0.2588, 0.9659, 0.0, -0.2588, 0.9659, 0.0, 0.0, 1.0, 0.0, 0.0, 1.0, 0.0, -0.5, 0.866, 0.0, -0.2588, 0.9659, 0.0, -0.5, 0.866, 0.0, -0.5, 0.866, 0.0, -0.2588, 0.9659, 0.0, -0.2588, 0.9659, 0.0, -0.7071, 0.7071, 0.0, -0.5, 0.866, 0.0, -0.7071, 0.7071, 0.0, -0.7071, 0.7071, 0.0, -0.5, 0.866, 0.0, -0.5, 0.866, 0.0, -0.866, 0.5, 0.0, -0.7071, 0.7071, 0.0, -0.866, 0.5, 0.0, -0.866, 0.5, 0.0, -0.7071, 0.7071, 0.0, -0.7071, 0.7071, 0.0, -0.9659, 0.2588, 0.0, -0.866, 0.5, 0.0, -0.9659, 0.2588, 0.0, -0.9659, 0.2588, 0.0, -0.9659, 0.2588, 0.0, -1.0, 1.048e-06, 0.0, -0.9659, 0.2588, 0.0, -0.866, 0.5, 0.0, -0.866, 0.5, 0.0, -1.0, -1.048e-06, 0.0, -0.9659, 0.2588, 0.0, -1.0, 1.048e-06, 0.0, -1.0, -1.048e-06, 0.0, -1.0, 1.048e-06, 0.0, -0.9659, -0.2588, 0.0, -0.9659, -0.2588, 0.0, -1.0, -1.048e-06, 0.0, -0.9659, -0.2588, 0.0, -0.866, -0.5, 0.0, -0.9659, -0.2588, 0.0, -0.9659, -0.2588, 0.0, -0.866, -0.5, 0.0, -0.9659, -0.2588, 0.0, -0.866, -0.5, 0.0, -0.7071, -0.7071, 0.0, -0.866, -0.5, 0.0, -0.866, -0.5, 0.0, -0.7071, -0.7071, 0.0, -0.866, -0.5, 0.0, -0.7071, -0.7071, 0.0, -0.5, -0.866, 0.0, -0.7071, -0.7071, 0.0, -0.7071, -0.7071, 0.0, -0.5, -0.866, 0.0, -0.7071, -0.7071, 0.0, -0.5, -0.866, 0.0, -0.5, -0.866, 0.0, -0.5, -0.866, 0.0, -0.2588, -0.9659, 0.0, -0.2588, -0.9659, 0.0, -0.5, -0.866, 0.0, -0.2588, -0.9659, 0.0, -0.2588, -0.9659, 0.0, -0.2588, -0.9659, 0.0, 0.0, -1.0, 0.0, 0.0, -1.0, 0.0, -0.2588, -0.9659, 0.0, 0.0, -1.0, 0.0, 0.2588, -0.9659, 0.0, 0.0, -1.0, 0.0, 0.0, -1.0, 0.0, 0.2588, -0.9659, 0.0, 0.0, -1.0, 0.0, 0.2588, -0.9659, 0.0, 0.5, -0.866, 0.0, 0.2588, -0.9659, 0.0, 0.2588, -0.9659, 0.0, 0.5, -0.866, 0.0, 0.2588, -0.9659, 0.0, 0.5, -0.866, 0.0, 0.7071, -0.7071, 0.0, 0.5, -0.866, 0.0, 0.5, -0.866, 0.0, 0.7071, -0.7071, 0.0, 0.5, -0.866, 0.0, 0.7071, -0.7071, 0.0, 0.866, -0.5, 0.0, 0.7071, -0.7071, 0.0, 0.7071, -0.7071, 0.0, 0.866, -0.5, 0.0, 0.7071, -0.7071, 0.0, 0.866, -0.5, 0.0, 0.9659, -0.2588, 0.0, 0.866, -0.5, 0.0, 0.866, -0.5, 0.0, 0.9659, -0.2588, 0.0, 0.866, -0.5, 0.0, 0.9659, -0.2588, 0.0, 1.0, -1.048e-06, 0.0, 0.9659, -0.2588, 0.0, 1.0, 1.048e-06, 0.0, 1.0, -1.048e-06, 0.0, 0.9659, -0.2588, 0.0, 0.9659, -0.2588, 0.0, -2.284e-16, 0.0, 1.0, 3.528e-15, 0.0, 1.0, 2.831e-14, 0.0, 1.0, -3.451e-15, 0.0, 1.0, -7.21e-15, 0.0, 1.0, -1.844e-14, 0.0, 1.0, -3.451e-15, 0.0, 1.0, -1.844e-14, 0.0, 1.0, 0.0, 0.0, 1.0, -3.217e-16, 0.0, 1.0, -7.078e-15, 0.0, 1.0, 5.359e-15, 0.0, 1.0, -2.398e-15, 0.0, 1.0, -3.451e-15, 0.0, 1.0, -5.663e-14, 0.0, 1.0, -2.398e-15, 0.0, 1.0, 5.359e-15, 0.0, 1.0, -1.862e-15, 0.0, 1.0, -2.398e-15, 0.0, 1.0, -1.862e-15, 0.0, 1.0, -5.714e-16, 0.0, 1.0, -2.398e-15, 0.0, 1.0, -5.714e-16, 0.0, 1.0, 0.0, 0.0, 1.0, -2.398e-15, 0.0, 1.0, 0.0, 0.0, 1.0, 2.025e-15, 0.0, 1.0, -2.398e-15, 0.0, 1.0, 2.025e-15, 0.0, 1.0, 2.516e-15, 0.0, 1.0, -2.398e-15, 0.0, 1.0, 2.516e-15, 0.0, 1.0, 2.234e-15, 0.0, 1.0, -2.398e-15, 0.0, 1.0, 2.234e-15, 0.0, 1.0, -3.035e-16, 0.0, 1.0, -2.398e-15, 0.0, 1.0, -3.035e-16, 0.0, 1.0, 6.707e-16, 0.0, 1.0, -2.398e-15, 0.0, 1.0, 6.707e-16, 0.0, 1.0, 3.377e-15, 0.0, 1.0, -2.398e-15, 0.0, 1.0, 3.377e-15, 0.0, 1.0, -1.65e-16, 0.0, 1.0, -2.398e-15, 0.0, 1.0, -1.65e-16, 0.0, 1.0, -4.157e-15, 0.0, 1.0, -2.398e-15, 0.0, 1.0, -4.157e-15, 0.0, 1.0, -6.803e-16, 0.0, 1.0, -2.398e-15, 0.0, 1.0, -6.803e-16, 0.0, 1.0, 3.528e-15, 0.0, 1.0, -2.398e-15, 0.0, 1.0, -2.284e-16, 0.0, 1.0, -7.21e-15, 0.0, 1.0, -2.398e-15, 0.0, 1.0, -7.21e-15, 0.0, 1.0, -3.451e-15, 0.0, 1.0, -2.398e-15, 0.0, 1.0, 3.528e-15, 0.0, 1.0, -2.284e-16, 0.0, 1.0, -2.398e-15, 0.0, 1.0, -3.217e-16, 0.0, 1.0, 5.359e-15, 0.0, 1.0, 8.801e-07, 0.0, 1.0, 1.76e-06, 0.0, 1.0, 1.76e-06, 0.0, 1.0, 8.801e-07, 0.0, 1.0, 4.401e-07, 0.0, 1.0, 5.501e-07, 0.0, 1.0, 5.501e-07, 0.0, 1.0, 4.401e-07, 0.0, 1.0, 4.401e-07, 0.0, 1.0, 4.401e-07, 0.0, 1.0, 4.401e-07, 0.0, 1.0, 4.401e-07, 0.0, 1.0, 4.401e-07, 0.0, 1.0, 0.0, 0.0, 1.0, 0.0, 0.0, 1.0, 4.401e-07, 0.0, 1.0, -4.401e-07, 0.0, 1.0, 0.0, 0.0, 1.0, 0.0, 0.0, 1.0, 0.05512, -0.01401, 0.9984, 0.0, 0.0, 1.0, 0.0, 0.0, 1.0, 0.0, 0.0, 1.0, 0.0, 0.0, 1.0, 0.0, 0.0, 1.0, 9.901e-07, 0.0, 1.0, 9.901e-07, 0.0, 1.0, 0.0, 0.0, 1.0, -9.901e-07, 0.0, 1.0, -4.401e-07, 0.0, 1.0, 0.05512, -0.01401, 0.9984, -0.02907, -0.04888, 0.9984, 8.801e-07, 0.0, 1.0, 0.0, 0.0, 1.0, 0.0, 0.0, 1.0, 8.801e-07, 0.0, 1.0, -1.76e-06, 0.0, 1.0, -8.801e-07, 0.0, 1.0, -8.801e-07, 0.0, 1.0, -1.76e-06, 0.0, 1.0, 5.501e-07, 0.0, 1.0, 0.0, 0.0, 1.0, 0.0, 0.0, 1.0, 5.501e-07, 0.0, 1.0, 0.0, 0.0, 1.0, 4.401e-07, 0.0, 1.0, 4.401e-07, 0.0, 1.0, 0.0, 0.0, 1.0, -5.501e-07, 0.0, 1.0, 0.0, 0.0, 1.0, 0.0, 0.0, 1.0, -5.501e-07, 0.0, 1.0, -4.401e-07, 0.0, 1.0, -5.501e-07, 0.0, 1.0, -5.501e-07, 0.0, 1.0, -4.401e-07, 0.0, 1.0, 0.0, 0.0, 1.0, 0.0, 0.0, 1.0, 0.0, 0.0, 1.0, 0.0, 0.0, 1.0, 0.0, 0.0, 1.0, -8.801e-07, 0.0, 1.0, -8.801e-07, 0.0, 1.0, 0.0, 0.0, 1.0, -4.401e-07, 0.0, 1.0, -4.401e-07, 0.0, 1.0, -4.401e-07, 0.0, 1.0, -4.401e-07, 0.0, 1.0, -8.801e-07, 0.0, 1.0, 0.0, 0.0, 1.0, 0.0, 0.0, 1.0, -8.801e-07, 0.0, 1.0, 0.0, 0.0, 1.0, -9.901e-07, 0.0, 1.0, -0.02907, -0.04888, 0.9984, 0.0, 0.0, 1.0, 0.0, 0.0, 1.0, -4.401e-07, 0.0, 1.0, -4.401e-07, 0.0, 1.0, 0.0, 0.0, 1.0, 1.76e-06, 0.0, 1.0, 8.801e-07, 0.0, 1.0, 8.801e-07, 0.0, 1.0, 1.76e-06, 0.0, 1.0, -8.801e-07, 0.0, 1.0, -1.76e-06, 0.0, 1.0, -1.76e-06, 0.0, 1.0, -8.801e-07, 0.0, 1.0, -0.866, 0.5, 0.0, -0.9659, 0.2588, 0.0, -0.9659, 0.2588, 0.0, -0.866, 0.5, 0.0, -0.9659, -0.2588, 0.0, -0.866, -0.5, 0.0, -0.866, -0.5, 0.0, -0.9659, -0.2588, 0.0, -0.2588, -0.9659, 0.0, 0.0, -1.0, 0.0, 7.926e-08, -0.9992, 0.04011, -0.2586, -0.9651, 0.04011, -0.866, -0.5, 0.0, -0.7071, -0.7071, 0.0, -0.7065, -0.7065, 0.04011, -0.8653, -0.4996, 0.04011, 0.2588, 0.9659, 0.0, 0.0, 1.0, 0.0, -7.926e-08, 0.9992, 0.04011, 0.2586, 0.9651, 0.04011, 0.5, 0.866, 0.0, 0.2588, 0.9659, 0.0, 0.2586, 0.9651, 0.04011, 0.4996, 0.8653, 0.04011, -0.7071, 0.7071, 0.0, -0.866, 0.5, 0.0, -0.8653, 0.4996, 0.04011, -0.7065, 0.7065, 0.04011, 0.866, -0.5, 0.0, 0.9659, -0.2588, 0.0, 0.9651, -0.2586, 0.04011, 0.8653, -0.4996, 0.04011, 0.7071, 0.7071, 0.0, 0.5, 0.866, 0.0, 0.4996, 0.8653, 0.04011, 0.7065, 0.7065, 0.04011, 0.9659, 0.2588, 0.0, 0.866, 0.5, 0.0, 0.8653, 0.4996, 0.04011, 0.9651, 0.2586, 0.04011, 0.0, -1.0, 0.0, 0.2973, -0.9537, 0.04445, 0.2586, -0.9651, 0.04011, 7.926e-08, -0.9992, 0.04011, 0.866, 0.5, 0.0, 0.7071, 0.7071, 0.0, 0.7065, 0.7065, 0.04011, 0.8653, 0.4996, 0.04011, -1.0, 0.0, 0.0, -0.9659, -0.2588, 0.0, -0.9651, -0.2586, 0.04011, -0.9992, 8.887e-08, 0.04011, 0.9659, -0.2588, 0.0, 1.0, 0.0, 0.0, 0.9992, 8.647e-08, 0.04011, 0.9651, -0.2586, 0.04011, -0.866, 0.5, 0.0, -0.9659, 0.2588, 0.0, -0.9651, 0.2586, 0.04011, -0.8653, 0.4996, 0.04011, -0.2588, 0.9659, 0.0, -0.5, 0.866, 0.0, -0.4996, 0.8653, 0.04011, -0.2586, 0.9651, 0.04011, -0.9659, 0.2588, 0.0, -1.0, 0.0, 0.0, -0.9992, 8.887e-08, 0.04011, -0.9651, 0.2586, 0.04011, -0.5, -0.866, 0.0, -0.2588, -0.9659, 0.0, -0.2586, -0.9651, 0.04011, -0.4996, -0.8653, 0.04011, -0.7071, -0.7071, 0.0, -0.5, -0.866, 0.0, -0.4996, -0.8653, 0.04011, -0.7065, -0.7065, 0.04011, -0.5, 0.866, 0.0, -0.7071, 0.7071, 0.0, -0.7065, 0.7065, 0.04011, -0.4996, 0.8653, 0.04011, 0.4642, -0.8846, 0.04446, 0.7071, -0.7071, 0.0, 0.7065, -0.7065, 0.04011, 0.4996, -0.8653, 0.04011, 0.7071, -0.7071, 0.0, 0.866, -0.5, 0.0, 0.8653, -0.4996, 0.04011, 0.7065, -0.7065, 0.04011, 0.0, 1.0, 0.0, -0.2588, 0.9659, 0.0, -0.2586, 0.9651, 0.04011, -7.926e-08, 0.9992, 0.04011, 0.2973, -0.9537, 0.04445, 0.4642, -0.8846, 0.04446, 0.4996, -0.8653, 0.04011, 0.2586, -0.9651, 0.04011, 9.901e-07, 0.0, 1.0, 4.401e-07, 0.0, 1.0, 4.401e-07, 0.0, 1.0, 9.901e-07, 0.0, 1.0, 0.0, 0.0, 1.0, 8.801e-07, 0.0, 1.0, 8.801e-07, 0.0, 1.0, 0.0, 0.0, 1.0, 1.0, 0.0, 0.0, 0.9659, 0.2588, 0.0, 0.9651, 0.2586, 0.04011, 0.9992, 8.647e-08, 0.04011, -0.9659, -0.2588, 0.0, -0.866, -0.5, 0.0, -0.8653, -0.4996, 0.04011, -0.9651, -0.2586, 0.04011, -0.1333, 0.4973, 0.8573, -0.2574, 0.4459, 0.8573, -0.102, 0.1767, 0.979, -0.0528, 0.197, 0.979, -0.4973, 0.1333, 0.8573, -0.5149, 1.461e-08, 0.8573, -0.204, 1.504e-08, 0.979, -0.197, 0.05279, 0.979, -0.2574, -0.4459, 0.8573, -0.1333, -0.4973, 0.8573, -0.0528, -0.197, 0.979, -0.102, -0.1767, 0.979, -0.3641, -0.3641, 0.8573, -0.2574, -0.4459, 0.8573, -0.102, -0.1767, 0.979, -0.1442, -0.1442, 0.979, -0.2574, 0.4459, 0.8573, -0.3641, 0.3641, 0.8573, -0.1442, 0.1442, 0.979, -0.102, 0.1767, 0.979, 0.2574, -0.4459, 0.8573, 0.3641, -0.3641, 0.8573, 0.1442, -0.1442, 0.979, 0.102, -0.1767, 0.979, 0.3641, -0.3641, 0.8573, 0.4459, -0.2574, 0.8573, 0.1767, -0.102, 0.979, 0.1442, -0.1442, 0.979, 0.0, 0.5149, 0.8573, -0.1333, 0.4973, 0.8573, -0.0528, 0.197, 0.979, 0.0, 0.204, 0.979, 0.1333, -0.4973, 0.8573, 0.2574, -0.4459, 0.8573, 0.102, -0.1767, 0.979, 0.0528, -0.197, 0.979, -0.4973, -0.1333, 0.8573, -0.4459, -0.2574, 0.8573, -0.1767, -0.102, 0.979, -0.197, -0.05279, 0.979, 0.5149, 1.461e-08, 0.8573, 0.4973, 0.1333, 0.8573, 0.197, 0.05279, 0.979, 0.204, 1.564e-08, 0.979, -0.1333, -0.4973, 0.8573, 1.218e-09, -0.5149, 0.8573, 0.0, -0.204, 0.979, -0.0528, -0.197, 0.979, -0.4459, -0.2574, 0.8573, -0.3641, -0.3641, 0.8573, -0.1442, -0.1442, 0.979, -0.1767, -0.102, 0.979, 0.1333, 0.4973, 0.8573, 0.0, 0.5149, 0.8573, 0.0, 0.204, 0.979, 0.0528, 0.197, 0.979, 0.2574, 0.4459, 0.8573, 0.1333, 0.4973, 0.8573, 0.0528, 0.197, 0.979, 0.102, 0.1767, 0.979, -0.3641, 0.3641, 0.8573, -0.4459, 0.2574, 0.8573, -0.1767, 0.102, 0.979, -0.1442, 0.1442, 0.979, 0.4459, -0.2574, 0.8573, 0.4973, -0.1333, 0.8573, 0.197, -0.05279, 0.979, 0.1767, -0.102, 0.979, 0.3641, 0.3641, 0.8573, 0.2574, 0.4459, 0.8573, 0.102, 0.1767, 0.979, 0.1442, 0.1442, 0.979, 0.4973, 0.1333, 0.8573, 0.4459, 0.2574, 0.8573, 0.1767, 0.102, 0.979, 0.197, 0.05279, 0.979, 1.218e-09, -0.5149, 0.8573, 0.1333, -0.4973, 0.8573, 0.0528, -0.197, 0.979, 0.0, -0.204, 0.979, 0.4459, 0.2574, 0.8573, 0.3641, 0.3641, 0.8573, 0.1442, 0.1442, 0.979, 0.1767, 0.102, 0.979, -0.5149, 1.461e-08, 0.8573, -0.4973, -0.1333, 0.8573, -0.197, -0.05279, 0.979, -0.204, 1.504e-08, 0.979, 0.102, 0.1767, 0.979, 0.0528, 0.197, 0.979, 0.005593, 0.02087, 0.9998, 0.0108, 0.01871, 0.9998, -0.1442, 0.1442, 0.979, -0.1767, 0.102, 0.979, -0.01871, 0.0108, 0.9998, -0.01527, 0.01528, 0.9998, 0.1767, -0.102, 0.979, 0.197, -0.05279, 0.979, 0.02087, -0.005592, 0.9998, 0.01871, -0.0108, 0.9998, 0.1442, 0.1442, 0.979, 0.102, 0.1767, 0.979, 0.0108, 0.01871, 0.9998, 0.01527, 0.01528, 0.9998, 0.197, 0.05279, 0.979, 0.1767, 0.102, 0.979, 0.01871, 0.0108, 0.9998, 0.02087, 0.005592, 0.9998, 0.0, -0.204, 0.979, 0.0528, -0.197, 0.979, 0.005593, -0.02087, 0.9998, -3.603e-06, -0.02161, 0.9998, 0.1767, 0.102, 0.979, 0.1442, 0.1442, 0.979, 0.01527, 0.01528, 0.9998, 0.01871, 0.0108, 0.9998, -0.204, 1.504e-08, 0.979, -0.197, -0.05279, 0.979, -0.02086, -0.005592, 0.9998, -0.02162, 7.413e-10, 0.9998, 0.197, -0.05279, 0.979, 0.204, 1.564e-08, 0.979, 0.02161, 7.413e-10, 0.9998, 0.02087, -0.005592, 0.9998, -0.1767, 0.102, 0.979, -0.197, 0.05279, 0.979, -0.02081, 0.005592, 0.9998, -0.01871, 0.0108, 0.9998, -0.0528, 0.197, 0.979, -0.102, 0.1767, 0.979, -0.0108, 0.01871, 0.9998, -0.005593, 0.02087, 0.9998, -0.197, 0.05279, 0.979, -0.204, 1.504e-08, 0.979, -0.02162, 7.413e-10, 0.9998, -0.02081, 0.005592, 0.9998, -0.102, -0.1767, 0.979, -0.0528, -0.197, 0.979, -0.005587, -0.02087, 0.9998, -0.0108, -0.01871, 0.9998, -0.1442, -0.1442, 0.979, -0.102, -0.1767, 0.979, -0.0108, -0.01871, 0.9998, -0.01527, -0.01528, 0.9998, -0.102, 0.1767, 0.979, -0.1442, 0.1442, 0.979, -0.01527, 0.01528, 0.9998, -0.0108, 0.01871, 0.9998, 0.102, -0.1767, 0.979, 0.1442, -0.1442, 0.979, 0.01527, -0.01528, 0.9998, 0.0108, -0.01871, 0.9998, 0.1442, -0.1442, 0.979, 0.1767, -0.102, 0.979, 0.01871, -0.0108, 0.9998, 0.01527, -0.01528, 0.9998, 0.0, 0.204, 0.979, -0.0528, 0.197, 0.979, -0.005593, 0.02087, 0.9998, 0.0, 0.02161, 0.9998, 0.0528, -0.197, 0.979, 0.102, -0.1767, 0.979, 0.0108, -0.01871, 0.9998, 0.005593, -0.02087, 0.9998, -0.197, -0.05279, 0.979, -0.1767, -0.102, 0.979, -0.0187, -0.0108, 0.9998, -0.02086, -0.005592, 0.9998, 0.204, 1.564e-08, 0.979, 0.197, 0.05279, 0.979, 0.02087, 0.005592, 0.9998, 0.02161, 7.413e-10, 0.9998, -0.0528, -0.197, 0.979, 0.0, -0.204, 0.979, -3.603e-06, -0.02161, 0.9998, -0.005587, -0.02087, 0.9998, -0.4459, 0.2574, 0.8573, -0.4973, 0.1333, 0.8573, -0.197, 0.05279, 0.979, -0.1767, 0.102, 0.979, 0.4973, -0.1333, 0.8573, 0.5149, 1.461e-08, 0.8573, 0.204, 1.564e-08, 0.979, 0.197, -0.05279, 0.979, 0.9651, -0.2586, 0.04011, 0.9992, 8.647e-08, 0.04011, 0.9791, 8.523e-08, 0.2032, 0.9458, -0.2534, 0.2032, -0.8653, 0.4996, 0.04011, -0.9651, 0.2586, 0.04011, -0.9458, 0.2534, 0.2032, -0.8479, 0.4896, 0.2032, -0.9992, 8.887e-08, 0.04011, -0.9651, -0.2586, 0.04011, -0.9458, -0.2534, 0.2032, -0.9791, 8.766e-08, 0.2032, 0.8653, 0.4996, 0.04011, 0.7065, 0.7065, 0.04011, 0.6923, 0.6923, 0.2032, 0.8479, 0.4896, 0.2032, 7.926e-08, -0.9992, 0.04011, 0.2586, -0.9651, 0.04011, 0.2534, -0.9458, 0.2032, 8.036e-08, -0.9791, 0.2032, 0.9651, 0.2586, 0.04011, 0.8653, 0.4996, 0.04011, 0.8479, 0.4896, 0.2032, 0.9458, 0.2534, 0.2032, 0.7065, 0.7065, 0.04011, 0.4996, 0.8653, 0.04011, 0.4896, 0.8479, 0.2032, 0.6923, 0.6923, 0.2032, 0.8653, -0.4996, 0.04011, 0.9651, -0.2586, 0.04011, 0.9458, -0.2534, 0.2032, 0.8479, -0.4896, 0.2032, -0.7065, 0.7065, 0.04011, -0.8653, 0.4996, 0.04011, -0.8479, 0.4896, 0.2032, -0.6923, 0.6923, 0.2032, 0.4996, 0.8653, 0.04011, 0.2586, 0.9651, 0.04011, 0.2534, 0.9458, 0.2032, 0.4896, 0.8479, 0.2032, 0.2586, 0.9651, 0.04011, -7.926e-08, 0.9992, 0.04011, -8.036e-08, 0.9791, 0.2032, 0.2534, 0.9458, 0.2032, -0.8653, -0.4996, 0.04011, -0.7065, -0.7065, 0.04011, -0.6923, -0.6923, 0.2032, -0.8479, -0.4896, 0.2032, -0.2586, -0.9651, 0.04011, 7.926e-08, -0.9992, 0.04011, 8.036e-08, -0.9791, 0.2032, -0.2534, -0.9458, 0.2032, 0.9992, 8.647e-08, 0.04011, 0.9651, 0.2586, 0.04011, 0.9458, 0.2534, 0.2032, 0.9791, 8.523e-08, 0.2032, -0.9651, -0.2586, 0.04011, -0.8653, -0.4996, 0.04011, -0.8479, -0.4896, 0.2032, -0.9458, -0.2534, 0.2032, 0.2586, -0.9651, 0.04011, 0.4996, -0.8653, 0.04011, 0.4896, -0.8479, 0.2032, 0.2534, -0.9458, 0.2032, -7.926e-08, 0.9992, 0.04011, -0.2586, 0.9651, 0.04011, -0.2534, 0.9458, 0.2032, -8.036e-08, 0.9791, 0.2032, 0.7065, -0.7065, 0.04011, 0.8653, -0.4996, 0.04011, 0.8479, -0.4896, 0.2032, 0.6923, -0.6923, 0.2032, 0.4996, -0.8653, 0.04011, 0.7065, -0.7065, 0.04011, 0.6923, -0.6923, 0.2032, 0.4896, -0.8479, 0.2032, -0.4996, 0.8653, 0.04011, -0.7065, 0.7065, 0.04011, -0.6923, 0.6923, 0.2032, -0.4896, 0.8479, 0.2032, -0.7065, -0.7065, 0.04011, -0.4996, -0.8653, 0.04011, -0.4896, -0.8479, 0.2032, -0.6923, -0.6923, 0.2032, -0.4996, -0.8653, 0.04011, -0.2586, -0.9651, 0.04011, -0.2534, -0.9458, 0.2032, -0.4896, -0.8479, 0.2032, -0.9651, 0.2586, 0.04011, -0.9992, 8.887e-08, 0.04011, -0.9791, 8.766e-08, 0.2032, -0.9458, 0.2534, 0.2032, -0.2586, 0.9651, 0.04011, -0.4996, 0.8653, 0.04011, -0.4896, 0.8479, 0.2032, -0.2534, 0.9458, 0.2032, 0.9458, -0.2534, 0.2032, 0.9791, 8.523e-08, 0.2032, 0.8931, 1.023e-07, 0.4498, 0.8627, -0.2312, 0.4498, -0.8479, 0.4896, 0.2032, -0.9458, 0.2534, 0.2032, -0.8627, 0.2312, 0.4499, -0.7735, 0.4466, 0.4498, -0.9791, 8.766e-08, 0.2032, -0.9458, -0.2534, 0.2032, -0.8627, -0.2312, 0.4498, -0.8931, 1.023e-07, 0.4498, 0.8479, 0.4896, 0.2032, 0.6923, 0.6923, 0.2032, 0.6315, 0.6315, 0.4498, 0.7735, 0.4466, 0.4498, 8.036e-08, -0.9791, 0.2032, 0.2534, -0.9458, 0.2032, 0.2312, -0.8627, 0.4498, -2.436e-09, -0.8931, 0.4498, 0.9458, 0.2534, 0.2032, 0.8479, 0.4896, 0.2032, 0.7735, 0.4466, 0.4498, 0.8627, 0.2312, 0.4499, 0.6923, 0.6923, 0.2032, 0.4896, 0.8479, 0.2032, 0.4466, 0.7735, 0.4498, 0.6315, 0.6315, 0.4498, 0.8479, -0.4896, 0.2032, 0.9458, -0.2534, 0.2032, 0.8627, -0.2312, 0.4498, 0.7735, -0.4466, 0.4498, -0.6923, 0.6923, 0.2032, -0.8479, 0.4896, 0.2032, -0.7735, 0.4466, 0.4498, -0.6315, 0.6315, 0.4498, 0.4896, 0.8479, 0.2032, 0.2534, 0.9458, 0.2032, 0.2312, 0.8627, 0.4498, 0.4466, 0.7735, 0.4498, 0.2534, 0.9458, 0.2032, -8.036e-08, 0.9791, 0.2032, 0.0, 0.8931, 0.4498, 0.2312, 0.8627, 0.4498, -0.8479, -0.4896, 0.2032, -0.6923, -0.6923, 0.2032, -0.6315, -0.6315, 0.4499, -0.7735, -0.4466, 0.4498, -0.2534, -0.9458, 0.2032, 8.036e-08, -0.9791, 0.2032, -2.436e-09, -0.8931, 0.4498, -0.2312, -0.8627, 0.4498, 0.9791, 8.523e-08, 0.2032, 0.9458, 0.2534, 0.2032, 0.8627, 0.2312, 0.4499, 0.8931, 1.023e-07, 0.4498, -0.9458, -0.2534, 0.2032, -0.8479, -0.4896, 0.2032, -0.7735, -0.4466, 0.4498, -0.8627, -0.2312, 0.4498, 0.2534, -0.9458, 0.2032, 0.4896, -0.8479, 0.2032, 0.4466, -0.7735, 0.4498, 0.2312, -0.8627, 0.4498, -8.036e-08, 0.9791, 0.2032, -0.2534, 0.9458, 0.2032, -0.2312, 0.8627, 0.4498, 0.0, 0.8931, 0.4498, 0.6923, -0.6923, 0.2032, 0.8479, -0.4896, 0.2032, 0.7735, -0.4466, 0.4498, 0.6315, -0.6315, 0.4499, 0.4896, -0.8479, 0.2032, 0.6923, -0.6923, 0.2032, 0.6315, -0.6315, 0.4499, 0.4466, -0.7735, 0.4498, -0.4896, 0.8479, 0.2032, -0.6923, 0.6923, 0.2032, -0.6315, 0.6315, 0.4498, -0.4466, 0.7735, 0.4498, -0.6923, -0.6923, 0.2032, -0.4896, -0.8479, 0.2032, -0.4466, -0.7735, 0.4498, -0.6315, -0.6315, 0.4499, -0.4896, -0.8479, 0.2032, -0.2534, -0.9458, 0.2032, -0.2312, -0.8627, 0.4498, -0.4466, -0.7735, 0.4498, -0.9458, 0.2534, 0.2032, -0.9791, 8.766e-08, 0.2032, -0.8931, 1.023e-07, 0.4498, -0.8627, 0.2312, 0.4499, -0.2534, 0.9458, 0.2032, -0.4896, 0.8479, 0.2032, -0.4466, 0.7735, 0.4498, -0.2312, 0.8627, 0.4498, 0.8627, -0.2312, 0.4498, 0.8931, 1.023e-07, 0.4498, 0.746, 1.065e-07, 0.666, 0.7206, -0.1931, 0.666, -0.7735, 0.4466, 0.4498, -0.8627, 0.2312, 0.4499, -0.7206, 0.1931, 0.666, -0.646, 0.373, 0.666, -0.8931, 1.023e-07, 0.4498, -0.8627, -0.2312, 0.4498, -0.7206, -0.1931, 0.666, -0.746, 1.089e-07, 0.666, 0.7735, 0.4466, 0.4498, 0.6315, 0.6315, 0.4498, 0.5275, 0.5275, 0.666, 0.646, 0.373, 0.666, -2.436e-09, -0.8931, 0.4498, 0.2312, -0.8627, 0.4498, 0.1931, -0.7206, 0.666, -2.42e-09, -0.746, 0.666, 0.8627, 0.2312, 0.4499, 0.7735, 0.4466, 0.4498, 0.646, 0.373, 0.666, 0.7206, 0.1931, 0.666, 0.6315, 0.6315, 0.4498, 0.4466, 0.7735, 0.4498, 0.373, 0.646, 0.666, 0.5275, 0.5275, 0.666, 0.7735, -0.4466, 0.4498, 0.8627, -0.2312, 0.4498, 0.7206, -0.1931, 0.666, 0.646, -0.373, 0.666, -0.6315, 0.6315, 0.4498, -0.7735, 0.4466, 0.4498, -0.646, 0.373, 0.666, -0.5275, 0.5275, 0.666, 0.4466, 0.7735, 0.4498, 0.2312, 0.8627, 0.4498, 0.1931, 0.7206, 0.666, 0.373, 0.646, 0.666, 0.2312, 0.8627, 0.4498, 0.0, 0.8931, 0.4498, 0.0, 0.746, 0.666, 0.1931, 0.7206, 0.666, -0.7735, -0.4466, 0.4498, -0.6315, -0.6315, 0.4499, -0.5275, -0.5275, 0.666, -0.646, -0.373, 0.666, -0.2312, -0.8627, 0.4498, -2.436e-09, -0.8931, 0.4498, -2.42e-09, -0.746, 0.666, -0.1931, -0.7206, 0.666, 0.8931, 1.023e-07, 0.4498, 0.8627, 0.2312, 0.4499, 0.7206, 0.1931, 0.666, 0.746, 1.065e-07, 0.666, -0.8627, -0.2312, 0.4498, -0.7735, -0.4466, 0.4498, -0.646, -0.373, 0.666, -0.7206, -0.1931, 0.666, 0.2312, -0.8627, 0.4498, 0.4466, -0.7735, 0.4498, 0.373, -0.646, 0.666, 0.1931, -0.7206, 0.666, 0.0, 0.8931, 0.4498, -0.2312, 0.8627, 0.4498, -0.1931, 0.7206, 0.666, 0.0, 0.746, 0.666, 0.6315, -0.6315, 0.4499, 0.7735, -0.4466, 0.4498, 0.646, -0.373, 0.666, 0.5275, -0.5275, 0.666, 0.4466, -0.7735, 0.4498, 0.6315, -0.6315, 0.4499, 0.5275, -0.5275, 0.666, 0.373, -0.646, 0.666, -0.4466, 0.7735, 0.4498, -0.6315, 0.6315, 0.4498, -0.5275, 0.5275, 0.666, -0.373, 0.646, 0.666, -0.6315, -0.6315, 0.4499, -0.4466, -0.7735, 0.4498, -0.373, -0.646, 0.666, -0.5275, -0.5275, 0.666, -0.4466, -0.7735, 0.4498, -0.2312, -0.8627, 0.4498, -0.1931, -0.7206, 0.666, -0.373, -0.646, 0.666, -0.8627, 0.2312, 0.4499, -0.8931, 1.023e-07, 0.4498, -0.746, 1.089e-07, 0.666, -0.7206, 0.1931, 0.666, -0.2312, 0.8627, 0.4498, -0.4466, 0.7735, 0.4498, -0.373, 0.646, 0.666, -0.1931, 0.7206, 0.666, 0.7206, -0.1931, 0.666, 0.746, 1.065e-07, 0.666, 0.5149, 1.461e-08, 0.8573, 0.4973, -0.1333, 0.8573, -0.646, 0.373, 0.666, -0.7206, 0.1931, 0.666, -0.4973, 0.1333, 0.8573, -0.4459, 0.2574, 0.8573, -0.746, 1.089e-07, 0.666, -0.7206, -0.1931, 0.666, -0.4973, -0.1333, 0.8573, -0.5149, 1.461e-08, 0.8573, 0.646, 0.373, 0.666, 0.5275, 0.5275, 0.666, 0.3641, 0.3641, 0.8573, 0.4459, 0.2574, 0.8573, -2.42e-09, -0.746, 0.666, 0.1931, -0.7206, 0.666, 0.1333, -0.4973, 0.8573, 1.218e-09, -0.5149, 0.8573, 0.7206, 0.1931, 0.666, 0.646, 0.373, 0.666, 0.4459, 0.2574, 0.8573, 0.4973, 0.1333, 0.8573, 0.5275, 0.5275, 0.666, 0.373, 0.646, 0.666, 0.2574, 0.4459, 0.8573, 0.3641, 0.3641, 0.8573, 0.646, -0.373, 0.666, 0.7206, -0.1931, 0.666, 0.4973, -0.1333, 0.8573, 0.4459, -0.2574, 0.8573, -0.5275, 0.5275, 0.666, -0.646, 0.373, 0.666, -0.4459, 0.2574, 0.8573, -0.3641, 0.3641, 0.8573, 0.373, 0.646, 0.666, 0.1931, 0.7206, 0.666, 0.1333, 0.4973, 0.8573, 0.2574, 0.4459, 0.8573, 0.1931, 0.7206, 0.666, 0.0, 0.746, 0.666, 0.0, 0.5149, 0.8573, 0.1333, 0.4973, 0.8573, -0.646, -0.373, 0.666, -0.5275, -0.5275, 0.666, -0.3641, -0.3641, 0.8573, -0.4459, -0.2574, 0.8573, -0.1931, -0.7206, 0.666, -2.42e-09, -0.746, 0.666, 1.218e-09, -0.5149, 0.8573, -0.1333, -0.4973, 0.8573, 0.746, 1.065e-07, 0.666, 0.7206, 0.1931, 0.666, 0.4973, 0.1333, 0.8573, 0.5149, 1.461e-08, 0.8573, -0.7206, -0.1931, 0.666, -0.646, -0.373, 0.666, -0.4459, -0.2574, 0.8573, -0.4973, -0.1333, 0.8573, 0.1931, -0.7206, 0.666, 0.373, -0.646, 0.666, 0.2574, -0.4459, 0.8573, 0.1333, -0.4973, 0.8573, 0.0, 0.746, 0.666, -0.1931, 0.7206, 0.666, -0.1333, 0.4973, 0.8573, 0.0, 0.5149, 0.8573, 0.5275, -0.5275, 0.666, 0.646, -0.373, 0.666, 0.4459, -0.2574, 0.8573, 0.3641, -0.3641, 0.8573, 0.373, -0.646, 0.666, 0.5275, -0.5275, 0.666, 0.3641, -0.3641, 0.8573, 0.2574, -0.4459, 0.8573, -0.373, 0.646, 0.666, -0.5275, 0.5275, 0.666, -0.3641, 0.3641, 0.8573, -0.2574, 0.4459, 0.8573, -0.5275, -0.5275, 0.666, -0.373, -0.646, 0.666, -0.2574, -0.4459, 0.8573, -0.3641, -0.3641, 0.8573, -0.373, -0.646, 0.666, -0.1931, -0.7206, 0.666, -0.1333, -0.4973, 0.8573, -0.2574, -0.4459, 0.8573, -0.7206, 0.1931, 0.666, -0.746, 1.089e-07, 0.666, -0.5149, 1.461e-08, 0.8573, -0.4973, 0.1333, 0.8573, -0.1931, 0.7206, 0.666, -0.373, 0.646, 0.666, -0.2574, 0.4459, 0.8573, -0.1333, 0.4973, 0.8573, 0.01527, 0.01528, 0.9998, -0.01871, 0.0108, 0.9998, -0.01527, -0.01528, 0.9998, -0.01871, 0.0108, 0.9998, -0.02086, -0.005592, 0.9998, -0.0187, -0.0108, 0.9998, 0.0108, -0.01871, 0.9998, -3.603e-06, -0.02161, 0.9998, 0.005593, -0.02087, 0.9998, -0.01871, 0.0108, 0.9998, -0.02162, 7.413e-10, 0.9998, -0.02086, -0.005592, 0.9998, 0.01527, 0.01528, 0.9998, -0.01527, -0.01528, 0.9998, -0.0108, -0.01871, 0.9998, 0.02161, 7.413e-10, 0.9998, 0.01871, -0.0108, 0.9998, 0.02087, -0.005592, 0.9998, 0.005593, 0.02087, 0.9998, 0.0, 0.02161, 0.9998, -0.005593, 0.02087, 0.9998, 0.02161, 7.413e-10, 0.9998, -0.0108, -0.01871, 0.9998, -0.005587, -0.02087, 0.9998, 0.01527, 0.01528, 0.9998, -0.0108, -0.01871, 0.9998, 0.02161, 7.413e-10, 0.9998, 0.02161, 7.413e-10, 0.9998, 0.01527, -0.01528, 0.9998, 0.01871, -0.0108, 0.9998, 0.01527, 0.01528, 0.9998, 0.02161, 7.413e-10, 0.9998, 0.02087, 0.005592, 0.9998, 0.01527, 0.01528, 0.9998, -0.0108, 0.01871, 0.9998, -0.01527, 0.01528, 0.9998, 0.01527, 0.01528, 0.9998, 0.02087, 0.005592, 0.9998, 0.01871, 0.0108, 0.9998, 0.02161, 7.413e-10, 0.9998, -0.005587, -0.02087, 0.9998, -3.603e-06, -0.02161, 0.9998, 0.01527, 0.01528, 0.9998, 0.0108, 0.01871, 0.9998, 0.005593, 0.02087, 0.9998, 0.01527, 0.01528, 0.9998, -0.01527, 0.01528, 0.9998, -0.01871, 0.0108, 0.9998, 0.01527, 0.01528, 0.9998, -0.005593, 0.02087, 0.9998, -0.0108, 0.01871, 0.9998, -0.01871, 0.0108, 0.9998, -0.02081, 0.005592, 0.9998, -0.02162, 7.413e-10, 0.9998, 0.02161, 7.413e-10, 0.9998, 0.0108, -0.01871, 0.9998, 0.01527, -0.01528, 0.9998, -0.01871, 0.0108, 0.9998, -0.0187, -0.0108, 0.9998, -0.01527, -0.01528, 0.9998, 0.01527, 0.01528, 0.9998, 0.005593, 0.02087, 0.9998, -0.005593, 0.02087, 0.9998, 0.02161, 7.413e-10, 0.9998, -3.603e-06, -0.02161, 0.9998, 0.0108, -0.01871, 0.9998, 0.0528, 0.197, 0.979, 0.0, 0.204, 0.979, 0.0, 0.02161, 0.9998, 0.005593, 0.02087, 0.9998, -0.1767, -0.102, 0.979, -0.1442, -0.1442, 0.979, -0.01527, -0.01528, 0.9998, -0.0187, -0.0108, 0.9998])] * 3)])

# ---- objects
ob_shape_7_indexedfaceset = bpy.data.objects.new('SHAPE_7_IndexedFaceSet', me_shape_7_indexedfaceset)

# ---- transforms, parenting, visibility, modifiers, constraints
ob_shape_7_indexedfaceset.location = (0.0, 0.0, 0.0)
_m = ob_shape_7_indexedfaceset.modifiers.new('Bevel', 'BEVEL')
_m.segments = 2

# ---- collection membership
col_collection.objects.link(ob_shape_7_indexedfaceset)

# ---- scene / render settings (as saved in the file)
scene.frame_start = 1; scene.frame_end = 250; scene.frame_set(1)
scene.render.engine = 'BLENDER_EEVEE_NEXT'
scene.cycles.sampling_pattern = 'TABULATED_SOBOL'
scene.cycles.use_light_tree = False
scene.eevee.ray_tracing_options.trace_max_roughness = 0.0
scene.view_settings.view_transform = 'Filmic'
bpy.context.view_layer.update()

# ---- added for rendering (the .blend has no active camera and no usable light): camera, sun
cam_auto = bpy.data.cameras.new('AutoCamera')
cam_auto.lens = 50.0
cam_auto.sensor_width = 36.0
cam_auto.clip_end = 1000.0
ob_auto_camera = bpy.data.objects.new('AutoCamera', cam_auto)
scene.collection.objects.link(ob_auto_camera)
ob_auto_camera.location = (12.9097, -15.4916, 15.1341)
ob_auto_camera.rotation_euler = (1.09748, -7.21219e-08, 0.694738)
scene.camera = ob_auto_camera
light_auto_sun = bpy.data.lights.new('AutoSun', 'SUN')
light_auto_sun.energy = 3.0
light_auto_sun.angle = 0.0523599
ob_auto_sun = bpy.data.objects.new('AutoSun', light_auto_sun)
scene.collection.objects.link(ob_auto_sun)
ob_auto_sun.rotation_euler = (0.872665, 0.174533, 0.523599)
bpy.context.view_layer.update()
